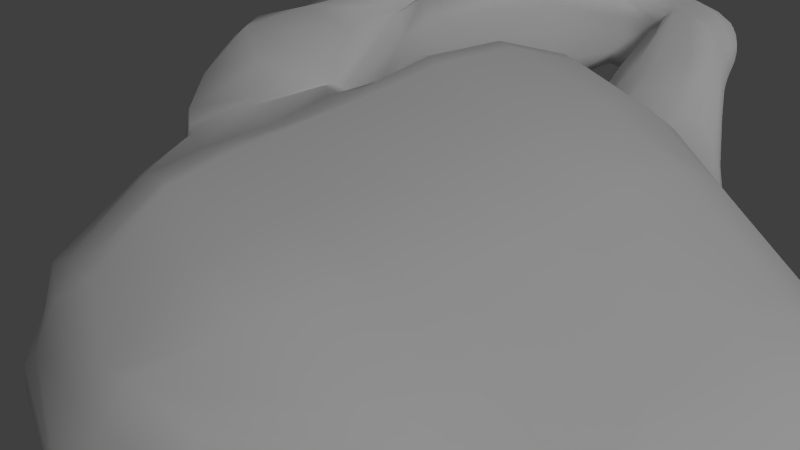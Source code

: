 # Source: room03a_colliders.blend  (saved by Blender 2.72.0; exported with 4.5.12 LTS)
import bpy
from mathutils import Matrix  # noqa: F401  (used for matrix-valued properties, if any)

bpy.ops.wm.read_factory_settings(use_empty=True)
scene = bpy.context.scene
scene.name = 'Scene'

# ---- collections
col_collection_6 = bpy.data.collections.new('Collection 6'); scene.collection.children.link(col_collection_6)
col_collection_16 = bpy.data.collections.new('Collection 16'); scene.collection.children.link(col_collection_16)
col_collection_20 = bpy.data.collections.new('Collection 20'); scene.collection.children.link(col_collection_20)

# ---- world
world_world = bpy.data.worlds.new('World'); scene.world = world_world
world_world.color = (0.05088, 0.05088, 0.05088)
world_world.use_sun_shadow = False
world_world.sun_shadow_jitter_overblur = 0.0
world_world.cycles.sampling_method = 'MANUAL'
world_world.cycles.sample_map_resolution = 256

# ---- cameras
cam_camera = bpy.data.cameras.new('Camera')
cam_camera.clip_end = 100.0
cam_camera.lens = 35.0
cam_camera.sensor_width = 32.0
cam_camera.sensor_height = 18.0
cam_camera.display_size = 2.0
cam_camera.dof.focus_distance = 0.0
cam_camera.dof.aperture_fstop = 128.0

# ---- lights
light_point = bpy.data.lights.new('Point', 'POINT')
light_point.transmission_factor = 0.0
light_point.energy = 50.0
light_point.shadow_buffer_clip_start = 0.5
light_point.shadow_soft_size = 0.1
light_point.shadow_maximum_resolution = 0.006
light_point.use_absolute_resolution = True
light_point.cycles.use_multiple_importance_sampling = False
light_sun = bpy.data.lights.new('Sun', 'SUN')
light_sun.transmission_factor = 0.0
light_sun.angle = 0.1993
light_sun.energy = 1.0
light_sun.shadow_buffer_clip_start = 0.5
light_sun.shadow_soft_size = 0.1
light_sun.shadow_cascade_max_distance = 1000.0
light_sun.cycles.use_multiple_importance_sampling = False

# ---- meshes
me_cube_001 = bpy.data.meshes.new('Cube.001')
me_cube_001.from_pydata([(-2.238, -2.555, -13.6), (-2.549, 2.796, -13.6), (1.767, 2.87, -13.6), (2.238, -2.555, -13.6), (-2.796, -2.585, 11.85), (-2.698, 2.585, 13.35), (2.796, 2.585, 12.99), (2.698, -2.585, 11.49), (-1.876, -2.201, -8.572), (-1.434, -1.769, -2.857), (-0.969, -1.314, 2.857), (-2.301, -2.251, 8.572), (-2.301, 2.251, 8.572), (-1.192, 1.166, 2.857), (-1.272, 1.474, -2.857), (-1.815, 2.005, -8.572), (2.301, 2.251, 8.572), (1.192, 1.166, 2.857), (0.7789, 1.903, -2.857), (1.322, 2.434, -8.572), (2.301, -2.251, 8.572), (0.969, -1.314, 2.857), (1.434, -1.769, -2.857), (1.876, -2.201, -8.572), (0.04926, 2.585, 13.17), (-5.553e-10, 2.854, -13.6), (-0.04926, -2.585, 11.67), (-5.553e-10, -2.692, -13.6), (-5.553e-10, 2.251, 8.572), (-5.553e-10, 1.166, 2.857), (-5.553e-10, 1.725, -2.857), (-5.553e-10, 2.418, -8.572), (-5.553e-10, -2.251, 8.572), (-5.553e-10, -1.166, 2.857), (-5.553e-10, -1.725, -2.857), (-5.553e-10, -2.257, -8.572), (-2.747, 2.669e-07, 12.6), (-2.981, 0.0, -13.6), (2.747, 2.669e-07, 12.24), (2.753, 0.0, -13.6), (-2.301, 0.0, 8.572), (-1.192, 0.0, 2.857), (-1.764, 0.0, -2.857), (-2.536, 0.0, -8.572), (2.301, 0.0, 8.572), (1.192, 0.0, 2.857), (1.764, 0.0, -2.857), (2.307, 0.0, -8.572)], [], [(43, 15, 1, 37), (31, 19, 2, 25), (47, 23, 3, 39), (35, 8, 0, 27), (36, 5, 12, 40), (40, 12, 13, 41), (41, 13, 14, 42), (42, 14, 15, 43), (24, 6, 16, 28), (28, 16, 17, 29), (29, 17, 18, 30), (30, 18, 19, 31), (38, 7, 20, 44), (44, 20, 21, 45), (45, 21, 22, 46), (46, 22, 23, 47), (26, 4, 11, 32), (32, 11, 10, 33), (33, 10, 9, 34), (34, 9, 8, 35), (15, 31, 25, 1), (23, 35, 27, 3), (5, 24, 28, 12), (12, 28, 29, 13), (13, 29, 30, 14), (14, 30, 31, 15), (7, 26, 32, 20), (20, 32, 33, 21), (21, 33, 34, 22), (22, 34, 35, 23), (8, 43, 37, 0), (19, 47, 39, 2), (4, 36, 40, 11), (11, 40, 41, 10), (10, 41, 42, 9), (9, 42, 43, 8), (6, 38, 44, 16), (16, 44, 45, 17), (17, 45, 46, 18), (18, 46, 47, 19)])
_uv = me_cube_001.uv_layers.new(name='UVMap')
_uv.uv.foreach_set('vector', [0.4998, 0.2041, 0.424, 0.2065, 0.3992, 0.0006133, 0.5001, 0.0001766, 0.2993, 0.2048, 0.2521, 0.2048, 0.2365, 0.0003177, 0.2996, 0.0004582, 0.09242, 0.2048, 0.01233, 0.2058, 0.0001766, 0.001223, 0.09328, 0.0001766, 0.6937, 0.205, 0.6266, 0.2051, 0.6136, 0.0005354, 0.6937, 0.0001766, 0.4921, 0.9746, 0.3992, 0.9993, 0.4151, 0.8232, 0.4954, 0.825, 0.4954, 0.825, 0.4151, 0.8232, 0.4582, 0.6162, 0.4998, 0.6165, 0.4998, 0.6165, 0.4582, 0.6162, 0.4433, 0.4117, 0.499, 0.4099, 0.499, 0.4099, 0.4433, 0.4117, 0.424, 0.2065, 0.4998, 0.2041, 0.3004, 0.9998, 0.202, 0.9998, 0.2181, 0.8235, 0.3004, 0.8235, 0.3004, 0.8235, 0.2181, 0.8235, 0.2578, 0.6156, 0.3004, 0.6155, 0.3004, 0.6155, 0.2578, 0.6156, 0.2718, 0.4096, 0.3003, 0.4102, 0.3003, 0.4102, 0.2718, 0.4096, 0.2521, 0.2048, 0.2993, 0.2048, 0.09271, 0.9739, 0.0001842, 0.9483, 0.01062, 0.8254, 0.09092, 0.8244, 0.09092, 0.8244, 0.01062, 0.8254, 0.04117, 0.6157, 0.08875, 0.6161, 0.08875, 0.6161, 0.04117, 0.6157, 0.02729, 0.4107, 0.0917, 0.4101, 0.0917, 0.4101, 0.02729, 0.4107, 0.01233, 0.2058, 0.09242, 0.2048, 0.6937, 0.9442, 0.5953, 0.9442, 0.6114, 0.8217, 0.6937, 0.8217, 0.6937, 0.8217, 0.6114, 0.8217, 0.6588, 0.6147, 0.6937, 0.6145, 0.6937, 0.6145, 0.6588, 0.6147, 0.6424, 0.4099, 0.6937, 0.41, 0.6937, 0.41, 0.6424, 0.4099, 0.6266, 0.2051, 0.6937, 0.205, 0.3657, 0.2062, 0.2993, 0.2048, 0.2996, 0.0004582, 0.3905, 0.0001766, 0.7608, 0.2051, 0.6937, 0.205, 0.6937, 0.0001766, 0.7738, 0.0005355, 0.3988, 0.9998, 0.3004, 0.9998, 0.3004, 0.8235, 0.3827, 0.8235, 0.3827, 0.8235, 0.3004, 0.8235, 0.3004, 0.6155, 0.343, 0.6156, 0.343, 0.6156, 0.3004, 0.6155, 0.3003, 0.4102, 0.3466, 0.411, 0.3466, 0.411, 0.3003, 0.4102, 0.2993, 0.2048, 0.3657, 0.2062, 0.7921, 0.9442, 0.6937, 0.9442, 0.6937, 0.8217, 0.776, 0.8217, 0.776, 0.8217, 0.6937, 0.8217, 0.6937, 0.6145, 0.7286, 0.6147, 0.7286, 0.6147, 0.6937, 0.6145, 0.6937, 0.41, 0.745, 0.4099, 0.745, 0.4099, 0.6937, 0.41, 0.6937, 0.205, 0.7608, 0.2051, 0.5816, 0.2066, 0.4998, 0.2041, 0.5001, 0.0001766, 0.595, 0.00243, 0.1861, 0.2081, 0.09242, 0.2048, 0.09328, 0.0001766, 0.2016, 0.003319, 0.585, 0.95, 0.4921, 0.9746, 0.4954, 0.825, 0.5758, 0.8268, 0.5758, 0.8268, 0.4954, 0.825, 0.4998, 0.6165, 0.5475, 0.6166, 0.5475, 0.6166, 0.4998, 0.6165, 0.499, 0.4099, 0.5636, 0.4113, 0.5636, 0.4113, 0.499, 0.4099, 0.4998, 0.2041, 0.5816, 0.2066, 0.1853, 0.9996, 0.09271, 0.9739, 0.09092, 0.8244, 0.1712, 0.8235, 0.1712, 0.8235, 0.09092, 0.8244, 0.08875, 0.6161, 0.1304, 0.6162, 0.1304, 0.6162, 0.08875, 0.6161, 0.0917, 0.4101, 0.1683, 0.4134, 0.1683, 0.4134, 0.0917, 0.4101, 0.09242, 0.2048, 0.1861, 0.2081])
me_cube_001.use_remesh_preserve_volume = False
me_cube_001.use_remesh_preserve_attributes = False
me_cube_001.use_mirror_vertex_groups = False
me_cube_001.update()
me_cube = bpy.data.meshes.new('Cube')
me_cube.from_pydata([(-14.54, -14.35, -12.96), (-15.88, 17.16, -13.76), (11.68, 15.54, -13.45), (9.847, -17.1, -12.72), (-13.86, -6.568, 12.69), (-14.24, 2.841, 12.96), (12.12, 5.602, 12.17), (10.34, -13.42, 10.18), (-10.24, 4.864, 13.87), (-4.152, 6.252, 13.37), (4.323, 6.987, 13.88), (8.507, 6.748, 13.54), (8.778, 16.88, -14.04), (3.243, 18.61, -14.55), (-4.282, 20.15, -14.43), (-10.12, 20.22, -13.99), (7.671, -13.61, 11.81), (3.981, -13.54, 11.97), (-4.579, -14.81, 11.55), (-9.449, -10.23, 13.05), (-8.956, -17.58, -13.42), (-3.868, -19.72, -13.37), (4.331, -19.79, -13.7), (8.013, -18.86, -13.39), (-14.54, -13.99, -9.469), (-13.96, -13.59, -3.152), (-13.82, -13.52, 2.932), (-13.62, -11.7, 8.164), (-15.06, 9.102, 8.135), (-15.14, 13.77, 2.287), (-15.27, 15.57, -3.13), (-14.98, 16.46, -9.341), (16.38, 8.746, 7.104), (20.1, 11.01, 2.554), (15.37, 11.3, -3.966), (14.08, 14.2, -10.34), (11.22, -15.99, 7.46), (11.9, -16.9, 2.896), (11.9, -16.95, -3.009), (11.24, -16.85, -8.651), (-9.594, 12.37, 8.72), (-10.09, 17.17, 2.325), (-10.18, 18.93, -3.178), (-10.38, 21.27, -9.292), (-3.335, 12.8, 10.26), (-6.226, 14.86, 0.2685), (-4.5, 18.34, -3.461), (-4.348, 20.7, -9.691), (2.461, 11.73, 9.315), (2.999, 15.89, 2.111), (2.909, 16.11, -3.324), (3.712, 18.32, -9.772), (8.846, 10.74, 8.767), (9.789, 12.17, 1.145), (8.958, 14.74, -5.433), (8.81, 16.43, -8.826), (8.88, -18.0, 8.262), (8.884, -19.85, 3.002), (8.917, -20.21, -3.06), (8.85, -19.86, -9.151), (4.361, -18.96, 8.856), (4.445, -20.88, 2.916), (4.372, -21.32, -3.059), (4.384, -21.03, -9.102), (-3.966, -18.85, 8.727), (-3.929, -20.72, 2.946), (-3.971, -21.18, -3.065), (-3.95, -20.89, -9.125), (-9.647, -16.18, 8.789), (-9.381, -17.85, 2.991), (-9.543, -18.07, -3.076), (-9.58, -18.05, -9.209), (-14.03, -5.68, 12.91), (-14.78, -3.527, 13.06), (-15.42, -2.206, 12.49), (-14.45, 1.66, 13.08), (-17.25, 11.68, -13.12), (-18.7, 3.737, -12.73), (-18.93, -3.985, -12.88), (-16.45, -9.88, -12.96), (12.21, 4.855, 12.18), (12.36, -0.582, 12.08), (11.53, -5.555, 11.5), (10.51, -12.27, 10.29), (13.03, -9.074, -11.55), (16.55, -1.835, -12.19), (17.98, 4.501, -13.04), (16.7, 11.36, -12.86), (-11.52, 12.48, -13.8), (-12.04, 4.261, -14.07), (-12.05, -4.352, -14.32), (-11.45, -12.09, -14.35), (-3.966, 13.08, -14.38), (-3.983, 4.27, -14.48), (-3.969, -4.316, -14.61), (-4.156, -15.31, -13.95), (4.027, 13.06, -14.6), (4.036, 4.279, -14.81), (4.032, -4.328, -15.06), (4.164, -13.13, -14.54), (11.38, 12.03, -14.35), (12.01, 4.214, -14.49), (11.61, -4.166, -14.06), (9.907, -12.11, -13.51), (8.568, 5.813, 13.62), (8.657, -0.5408, 14.07), (8.426, -6.003, 13.61), (7.838, -12.54, 11.94), (4.297, 5.935, 14.02), (4.171, -0.493, 14.74), (4.197, -6.046, 14.38), (4.166, -11.75, 12.48), (-4.229, 5.832, 13.44), (-4.109, -0.4771, 14.44), (-4.616, -6.009, 13.95), (-4.254, -10.08, 12.86), (-10.37, 4.158, 13.98), (-11.37, -1.205, 14.69), (-11.11, -4.864, 14.51), (-9.646, -9.123, 13.53), (-16.81, 4.188, 8.677), (-17.92, -1.213, 8.651), (-17.56, -4.111, 8.631), (-15.68, -7.668, 8.693), (-18.23, 7.142, 2.978), (-18.67, 1.19, 2.872), (-18.57, -4.561, 2.981), (-16.78, -9.389, 2.431), (-18.24, 9.506, -3.019), (-19.34, 3.286, -3.158), (-19.04, -4.358, -3.23), (-17.4, -9.87, -3.127), (-18.03, 11.02, -9.212), (-18.65, 3.952, -9.117), (-19.61, -4.293, -9.134), (-17.84, -10.16, -9.274), (12.91, -11.88, 7.133), (15.13, -5.215, 6.967), (16.99, 0.1084, 7.323), (16.87, 4.58, 7.576), (15.18, -10.77, 2.345), (18.1, -4.545, 2.091), (20.05, 11.27, -6.311), (20.37, 11.39, -2.254), (15.58, -10.47, -2.734), (18.9, -3.849, -2.747), (20.96, 11.12, 2.676), (20.56, 7.923, 4.909), (14.34, -10.17, -8.111), (17.64, -3.026, -8.314), (19.76, 4.513, -9.064), (18.14, 10.2, -11.27), (19.55, -1.072, 2.656), (19.79, 1.545, 4.542), (20.13, 4.658, 4.943), (21.04, -0.814, 1.34), (21.47, 0.5365, -1.561), (21.24, 2.365, -3.258), (21.15, 4.675, -6.087), (20.01, 8.137, -7.852), (22.9, 11.63, -4.12), (23.44, 11.98, -0.4268), (23.8, 11.99, 4.194), (23.68, 9.364, 5.187), (23.85, 3.272, 3.192), (23.57, 4.743, 4.391), (23.59, 6.616, 5.141), (24.12, 2.438, 1.776), (24.62, 3.159, -0.1313), (24.87, 4.424, -1.711), (24.58, 6.457, -3.206), (23.7, 9.759, -3.881), (25.56, 11.62, -2.571), (25.59, 12.14, 0.5601), (26.84, 12.64, 5.67), (27.22, 11.39, 5.956), (26.55, 6.192, 4.426), (26.43, 6.834, 5.357), (26.59, 8.651, 5.868), (27.04, 5.259, 2.814), (27.1, 5.509, 0.8669), (27.09, 6.287, -0.261), (27.13, 8.557, -1.547), (26.49, 10.85, -2.079), (27.85, 12.28, 0.8612), (28.57, 13.31, 1.97), (28.77, 13.33, 3.71), (28.97, 12.65, 6.731), (28.66, 8.22, 5.909), (28.98, 9.62, 6.81), (28.99, 11.13, 6.898), (28.66, 6.981, 4.512), (28.71, 6.783, 3.005), (28.48, 7.391, 1.505), (28.59, 9.595, -0.2298), (27.99, 11.57, -0.03889), (-13.84, -12.75, 5.784), (-15.09, 11.39, 5.232), (17.65, 10.08, 4.599), (11.58, -16.78, 5.1), (-10.02, 14.82, 5.549), (-5.18, 13.3, 4.87), (1.155, 15.21, 4.697), (9.488, 11.72, 6.047), (9.073, -19.07, 5.657), (4.411, -20.12, 5.812), (-3.965, -19.96, 5.871), (-9.648, -17.12, 5.981), (20.43, -0.858, 1.961), (-16.15, -8.786, 5.646), (-18.33, -4.519, 6.03), (-18.4, 0.01008, 5.99), (-17.8, 5.876, 5.861), (16.6, -4.911, 4.536), (14.14, -11.48, 4.741), (20.8, 9.845, 4.001), (24.02, 2.768, 2.582), (23.69, 10.77, 4.625), (27.01, 5.671, 3.693), (26.97, 12.25, 5.871), (28.8, 13.5, 5.294), (-13.76, -8.905, 10.84), (-14.81, 5.906, 10.69), (14.42, 7.26, 10.01), (10.9, -14.71, 8.849), (-10.16, 8.644, 11.47), (-3.486, 9.917, 10.86), (4.2, 9.681, 11.4), (9.627, 9.007, 11.5), (8.579, -15.69, 10.36), (3.913, -16.29, 11.21), (-4.059, -16.37, 10.99), (-9.685, -13.45, 11.61), (-14.98, -6.924, 11.29), (-16.23, -3.78, 11.37), (-16.56, -1.754, 11.1), (-15.78, 3.183, 11.36), (14.57, 4.729, 10.12), (14.79, -0.3401, 9.893), (13.44, -5.395, 9.495), (11.75, -12.25, 8.919), (-7.182, 5.706, 13.74), (-7.171, 20.52, -14.23), (-7.137, -11.64, 12.73), (-6.603, -19.11, -13.3), (-6.163, 13.38, 9.415), (-8.713, 16.27, 1.584), (-7.32, 18.9, -3.519), (-7.25, 21.22, -9.358), (-6.858, -17.84, 9.055), (-6.718, -19.69, 3.015), (-6.899, -20.0, -3.07), (-6.831, -19.88, -9.192), (-7.864, -12.46, -13.94), (-8.054, -4.323, -14.42), (-8.024, 4.243, -14.28), (-7.768, 12.86, -14.11), (-7.166, -10.68, 13.07), (-7.645, -5.539, 14.78), (-7.757, -0.9091, 14.91), (-7.294, 5.009, 13.86), (-6.032, 13.5, 6.047), (-6.897, -18.94, 6.083), (-7.067, 9.364, 11.29), (-7.014, -15.03, 11.6), (0.1285, 6.723, 13.51), (-0.5695, 19.21, -14.5), (-0.03497, -13.12, 11.86), (0.1867, -19.77, -13.54), (0.927, 11.99, 10.61), (-1.102, 15.56, 2.155), (-1.021, 17.16, -3.363), (-0.8459, 19.4, -9.791), (0.09161, -18.93, 8.74), (0.1526, -20.86, 2.935), (0.1573, -21.33, -3.063), (0.1605, -21.02, -9.115), (0.1449, -13.12, -14.04), (0.1993, -4.255, -14.88), (0.006638, 4.281, -14.76), (0.02916, 13.07, -14.57), (-0.0966, -12.14, 12.12), (0.9615, -6.054, 13.66), (0.008793, -0.4501, 14.44), (0.09663, 5.874, 13.63), (-2.318, 15.21, 4.656), (0.1192, -20.07, 5.841), (0.04421, 10.02, 11.32), (-0.1366, -16.19, 10.97), (-13.64, -12.43, 7.041), (-15.12, 10.19, 6.686), (11.3, -16.52, 6.346), (-9.797, 13.55, 7.206), (9.036, -18.49, 6.974), (4.382, -19.55, 7.333), (-3.965, -19.37, 7.38), (-9.637, -16.64, 7.545), (20.04, -0.9767, 2.246), (-15.91, -8.319, 7.058), (-18.18, -4.349, 7.229), (-18.21, -0.6206, 7.534), (-17.22, 4.931, 7.275), (15.86, -5.028, 5.798), (13.53, -11.71, 5.96), (23.97, 2.995, 2.92), (27.1, 5.922, 4.016), (28.66, 7.605, 5.337), (-6.411, 13.53, 8.01), (-6.908, -18.43, 7.612), (0.1078, -19.47, 7.353), (16.9, 9.387, 6.051), (2.752, 11.65, 6.251), (9.342, 11.59, 7.232), (20.74, 8.782, 4.545), (23.68, 10.05, 4.924), (26.98, 12.0, 5.832), (28.11, 12.65, 6.472), (-5.114, 14.0, 5.234), (-0.7956, 19.8, 5.846), (29.04, 21.25, 3.913), (33.83, 13.55, 3.542), (-6.083, 13.9, 9.591), (-0.9689, 20.37, 9.736), (28.58, 21.35, 6.168), (32.73, 14.0, 5.831), (1.883, 22.12, 9.858), (4.839, 23.09, 8.944), (10.84, 25.0, 8.825), (16.43, 24.85, 8.77), (20.03, 24.67, 8.534), (26.35, 23.14, 6.285), (26.65, 22.36, 3.874), (20.93, 23.63, 4.435), (16.87, 24.35, 5.438), (10.49, 24.34, 4.431), (6.182, 23.63, 5.458), (2.436, 22.24, 6.0), (27.2, 16.02, 6.802), (21.75, 17.92, 8.448), (12.31, 19.21, 9.827), (9.046, 17.63, 9.929), (1.729, 12.35, 10.3), (-2.178, 13.12, 10.48), (-2.041, 15.66, 4.621), (2.219, 15.09, 5.016), (9.386, 18.13, 3.38), (12.83, 18.77, 3.005), (21.72, 16.26, 1.184), (26.87, 15.7, 1.608), (-1.137, 20.39, 7.832), (29.32, 21.87, 5.045), (33.85, 14.17, 4.315), (2.044, 22.64, 7.948), (5.855, 23.69, 7.806), (10.73, 25.41, 6.833), (16.65, 25.25, 6.586), (20.12, 25.12, 5.971), (26.53, 23.36, 4.855), (27.04, 15.36, 4.068), (21.79, 16.7, 5.087), (12.58, 18.46, 6.253), (9.417, 17.14, 6.527), (33.84, 12.71, 3.303), (-5.496, 15.42, 9.551), (-3.575, 17.86, 9.744), (-3.304, 17.39, 5.324), (-5.129, 15.37, 5.56), (31.44, 19.3, 5.858), (32.44, 15.62, 5.887), (32.74, 15.43, 3.499), (31.47, 19.01, 3.74), (0.131, 19.9, 5.107), (-1.094, 16.76, 4.616), (4.902, 21.24, 4.664), (4.822, 16.72, 4.916), (10.78, 21.17, 3.124), (9.716, 18.21, 3.302), (16.64, 21.07, 2.961), (14.6, 19.79, 2.829), (22.84, 20.91, 1.871), (22.07, 17.04, 1.11), (26.65, 20.02, 2.089), (26.77, 15.88, 1.563), (26.93, 20.57, 7.031), (27.04, 16.33, 7.293), (21.9, 21.27, 8.351), (21.79, 17.91, 8.431), (16.56, 21.34, 9.728), (14.55, 19.86, 9.902), (10.82, 21.32, 9.807), (9.578, 18.01, 9.962), (4.656, 20.89, 10.31), (4.82, 15.89, 10.96), (0.1462, 20.06, 10.62), (-1.021, 15.93, 10.54), (-3.691, 17.77, 6.154), (-5.464, 15.41, 6.066), (32.95, 15.62, 5.163), (31.79, 19.65, 5.422), (32.73, 12.81, 5.936), (29.03, 12.63, 0.7566), (27.84, 22.18, 6.045), (33.84, 11.6, 3.405), (32.72, 11.49, 5.85), (29.17, 11.27, 0.4224), (33.84, 10.81, 4.32), (32.82, 10.14, 3.315), (32.72, 10.52, 5.605), (29.7, 9.63, 0.2716), (33.43, 10.34, 4.599), (32.69, 9.646, 3.484), (32.72, 10.2, 5.392), (29.61, 8.225, 0.7644), (32.83, 9.66, 4.451), (32.24, 9.173, 3.531), (31.78, 9.086, 5.068), (29.37, 7.742, 1.214), (32.13, 8.987, 4.239), (-0.9918, 20.18, 6.501), (29.16, 21.55, 4.23), (33.84, 13.73, 3.646), (2.205, 22.42, 6.438), (6.018, 23.77, 6.715), (10.66, 25.1, 5.601), (16.71, 24.76, 5.764), (20.55, 24.54, 5.138), (26.53, 22.82, 4.167), (33.84, 12.62, 3.293), (-5.446, 15.42, 5.996), (-3.618, 17.61, 5.899), (31.8, 19.53, 4.28), (33.2, 15.37, 4.338), (33.84, 11.11, 3.664), (33.48, 10.36, 4.05), (32.73, 9.462, 3.956), (32.24, 9.084, 3.875), (-6.444, 14.05, 8.275), (33.85, 12.62, 5.257), (-1.176, 20.48, 9.131), (29.06, 21.75, 5.595), (33.85, 13.71, 4.978), (1.89, 22.57, 9.009), (5.795, 23.43, 8.44), (10.77, 25.39, 7.901), (16.6, 25.27, 7.87), (20.12, 25.35, 7.358), (26.43, 23.47, 5.71), (-5.83, 15.52, 8.284), (-3.905, 18.07, 8.256), (31.6, 19.3, 5.785), (32.73, 15.59, 5.573), (33.85, 11.3, 4.939), (33.07, 10.49, 5.188), (32.72, 9.909, 5.07), (32.01, 8.998, 4.633), (27.89, 22.18, 6.069), (29.59, 13.48, 1.378), (31.69, 14.18, 2.432), (27.51, 20.86, 3.142), (27.44, 20.58, 2.962), (31.61, 14.2, 6.532), (30.42, 14.3, 6.414), (28.23, 22.22, 4.437), (28.03, 22.03, 4.318), (31.62, 12.8, 6.59), (29.9, 12.74, 6.569), (29.54, 12.62, 0.9695), (31.73, 12.79, 2.273), (29.83, 15.69, 2.078), (30.92, 15.42, 2.434), (28.85, 18.98, 2.542), (29.65, 19.02, 2.858), (31.68, 15.79, 6.379), (30.01, 15.63, 6.564), (30.67, 19.77, 5.996), (29.36, 19.68, 6.27), (31.56, 11.29, 6.514), (29.84, 11.35, 6.639), (29.73, 11.24, 0.619), (31.71, 11.18, 2.327), (31.35, 10.3, 6.222), (29.78, 9.988, 6.529), (30.16, 9.995, 0.5579), (31.58, 9.788, 2.554), (31.04, 9.237, 5.568), (29.48, 9.18, 6.234), (30.12, 8.77, 0.9225), (31.16, 8.807, 2.872), (30.65, 8.51, 5.207), (29.47, 8.362, 5.494), (30.03, 8.092, 1.578), (30.68, 8.288, 3.093), (28.04, 21.86, 3.982), (27.88, 21.65, 3.932), (28.29, 22.5, 5.258), (28.21, 22.38, 5.286), (26.75, 15.53, 2.72), (21.55, 16.29, 3.135), (12.58, 18.49, 4.449), (9.325, 17.54, 4.92), (2.755, 12.19, 6.458), (26.97, 15.53, 5.503), (21.93, 17.37, 7.023), (12.42, 18.8, 8.088), (9.317, 17.2, 8.23), (2.34, 12.18, 9.81), (29.77, 7.52, 4.006), (29.66, 7.509, 2.619), (29.67, 7.893, 4.937), (30.91, 8.124, 4.268), (30.76, 8.129, 3.589), (30.69, 8.365, 4.998)], [], [(132, 76, 1, 31), (55, 12, 2, 35), (148, 84, 3, 39), (71, 20, 0, 24), (100, 87, 2, 12), (116, 75, 5, 8), (31, 1, 15, 43), (248, 242, 14, 47), (272, 266, 13, 51), (51, 13, 12, 55), (39, 3, 23, 59), (59, 23, 22, 63), (276, 268, 21, 67), (252, 244, 20, 71), (76, 88, 15, 1), (256, 92, 14, 242), (280, 96, 13, 266), (96, 100, 12, 13), (80, 104, 11, 6), (104, 108, 10, 11), (284, 112, 9, 265), (260, 116, 8, 241), (236, 120, 28, 222), (212, 124, 29, 197), (124, 128, 30, 29), (128, 132, 31, 30), (228, 52, 32, 223), (203, 53, 33, 198), (53, 54, 34, 33), (54, 55, 35, 34), (240, 136, 36, 224), (214, 140, 37, 199), (140, 144, 38, 37), (144, 148, 39, 38), (232, 68, 27, 221), (207, 69, 26, 196), (69, 70, 25, 26), (70, 71, 24, 25), (222, 28, 40, 225), (197, 29, 41, 200), (29, 30, 42, 41), (30, 31, 43, 42), (263, 245, 44, 226), (261, 246, 45, 201), (246, 247, 46, 45), (247, 248, 47, 46), (287, 269, 48, 227), (285, 270, 49, 202), (270, 271, 50, 49), (271, 272, 51, 50), (227, 48, 52, 228), (202, 49, 53, 203), (49, 50, 54, 53), (50, 51, 55, 54), (224, 36, 56, 229), (199, 37, 57, 204), (37, 38, 58, 57), (38, 39, 59, 58), (229, 56, 60, 230), (204, 57, 61, 205), (57, 58, 62, 61), (58, 59, 63, 62), (288, 273, 64, 231), (286, 274, 65, 206), (274, 275, 66, 65), (275, 276, 67, 66), (264, 249, 68, 232), (262, 250, 69, 207), (250, 251, 70, 69), (251, 252, 71, 70), (24, 0, 79, 135), (135, 79, 78, 134), (134, 78, 77, 133), (133, 77, 76, 132), (35, 2, 87, 151), (151, 87, 86, 150), (150, 86, 85, 149), (149, 85, 84, 148), (23, 3, 84, 103), (103, 84, 85, 102), (102, 85, 86, 101), (101, 86, 87, 100), (19, 4, 72, 119), (119, 72, 73, 118), (118, 73, 74, 117), (117, 74, 75, 116), (0, 20, 91, 79), (79, 91, 90, 78), (78, 90, 89, 77), (77, 89, 88, 76), (244, 21, 95, 253), (253, 95, 94, 254), (254, 94, 93, 255), (255, 93, 92, 256), (268, 22, 99, 277), (277, 99, 98, 278), (278, 98, 97, 279), (279, 97, 96, 280), (22, 23, 103, 99), (99, 103, 102, 98), (98, 102, 101, 97), (97, 101, 100, 96), (7, 16, 107, 83), (83, 107, 106, 82), (82, 106, 105, 81), (81, 105, 104, 80), (16, 17, 111, 107), (107, 111, 110, 106), (106, 110, 109, 105), (105, 109, 108, 104), (267, 18, 115, 281), (281, 115, 114, 282), (282, 114, 113, 283), (283, 113, 112, 284), (243, 19, 119, 257), (257, 119, 118, 258), (258, 118, 117, 259), (259, 117, 116, 260), (221, 27, 123, 233), (233, 123, 122, 234), (234, 122, 121, 235), (235, 121, 120, 236), (196, 26, 127, 209), (209, 127, 126, 210), (210, 126, 125, 211), (211, 125, 124, 212), (26, 25, 131, 127), (127, 131, 130, 126), (126, 130, 129, 125), (125, 129, 128, 124), (25, 24, 135, 131), (131, 135, 134, 130), (130, 134, 133, 129), (129, 133, 132, 128), (223, 32, 139, 237), (237, 139, 138, 238), (238, 138, 137, 239), (239, 137, 136, 240), (32, 147, 154, 139), (151, 159, 142, 35), (138, 153, 152, 137), (213, 141, 140, 214), (139, 154, 153, 138), (149, 157, 158, 150), (150, 158, 159, 151), (141, 145, 144, 140), (213, 208, 155, 141), (141, 155, 156, 145), (145, 156, 157, 149), (145, 149, 148, 144), (35, 142, 143, 34), (34, 143, 146, 33), (310, 313, 147, 32), (313, 314, 163, 147), (143, 161, 162, 146), (142, 160, 161, 143), (147, 163, 166, 154), (159, 171, 160, 142), (153, 165, 164, 152), (154, 166, 165, 153), (157, 169, 170, 158), (158, 170, 171, 159), (208, 216, 167, 155), (155, 167, 168, 156), (156, 168, 169, 157), (314, 315, 175, 163), (161, 173, 174, 162), (160, 172, 173, 161), (163, 175, 178, 166), (171, 183, 172, 160), (165, 177, 176, 164), (166, 178, 177, 165), (169, 181, 182, 170), (170, 182, 183, 171), (216, 218, 179, 167), (167, 179, 180, 168), (168, 180, 181, 169), (315, 316, 187, 175), (173, 185, 186, 174), (172, 184, 185, 173), (175, 187, 190, 178), (183, 195, 184, 172), (177, 189, 188, 176), (178, 190, 189, 177), (181, 193, 194, 182), (182, 194, 195, 183), (191, 508, 506, 192), (179, 191, 192, 180), (180, 192, 193, 181), (301, 212, 197, 290), (312, 203, 198, 310), (303, 214, 199, 291), (296, 207, 196, 289), (290, 197, 200, 292), (68, 296, 289, 27), (136, 303, 291, 36), (311, 202, 203, 312), (291, 199, 204, 293), (293, 204, 205, 294), (309, 286, 206, 295), (308, 262, 207, 296), (289, 196, 209, 298), (298, 209, 210, 299), (299, 210, 211, 300), (300, 211, 212, 301), (302, 213, 214, 303), (302, 297, 208, 213), (33, 146, 215, 198), (146, 162, 217, 215), (297, 304, 216, 208), (162, 174, 219, 217), (304, 305, 218, 216), (174, 186, 220, 219), (485, 489, 306, 188), (75, 236, 222, 5), (11, 228, 223, 6), (83, 240, 224, 7), (19, 232, 221, 4), (5, 222, 225, 8), (241, 263, 226, 9), (265, 287, 227, 10), (10, 227, 228, 11), (7, 224, 229, 16), (16, 229, 230, 17), (267, 288, 231, 18), (243, 264, 232, 19), (4, 221, 233, 72), (72, 233, 234, 73), (73, 234, 235, 74), (74, 235, 236, 75), (6, 223, 237, 80), (80, 237, 238, 81), (81, 238, 239, 82), (82, 239, 240, 83), (43, 15, 242, 248), (67, 21, 244, 252), (88, 256, 242, 15), (112, 260, 241, 9), (225, 40, 245, 263), (200, 41, 246, 261), (41, 42, 247, 246), (42, 43, 248, 247), (231, 64, 249, 264), (206, 65, 250, 262), (65, 66, 251, 250), (66, 67, 252, 251), (20, 244, 253, 91), (91, 253, 254, 90), (90, 254, 255, 89), (89, 255, 256, 88), (18, 243, 257, 115), (115, 257, 258, 114), (114, 258, 259, 113), (113, 259, 260, 112), (292, 200, 261, 307), (295, 206, 262, 308), (8, 225, 263, 241), (18, 231, 264, 243), (47, 14, 266, 272), (63, 22, 268, 276), (92, 280, 266, 14), (108, 284, 265, 10), (226, 44, 269, 287), (201, 45, 270, 285), (45, 46, 271, 270), (46, 47, 272, 271), (230, 60, 273, 288), (205, 61, 274, 286), (61, 62, 275, 274), (62, 63, 276, 275), (21, 268, 277, 95), (95, 277, 278, 94), (94, 278, 279, 93), (93, 279, 280, 92), (17, 267, 281, 111), (111, 281, 282, 110), (110, 282, 283, 109), (109, 283, 284, 108), (120, 301, 290, 28), (294, 205, 286, 309), (9, 226, 287, 265), (17, 230, 288, 267), (28, 290, 292, 40), (36, 291, 293, 56), (56, 293, 294, 60), (273, 309, 295, 64), (249, 308, 296, 68), (27, 289, 298, 123), (123, 298, 299, 122), (122, 299, 300, 121), (121, 300, 301, 120), (137, 302, 303, 136), (137, 152, 297, 302), (152, 164, 304, 297), (164, 176, 305, 304), (176, 188, 306, 305), (40, 292, 307, 245), (64, 295, 308, 249), (60, 294, 309, 273), (198, 215, 313, 310), (215, 217, 314, 313), (217, 219, 315, 314), (219, 220, 316, 315), (52, 312, 310, 32), (48, 311, 312, 52), (429, 365, 318, 418), (492, 458, 319, 419), (431, 369, 320, 420), (493, 459, 458, 492), (471, 370, 319, 458), (393, 364, 322, 325), (418, 318, 336, 421), (421, 336, 335, 422), (422, 335, 334, 423), (423, 334, 333, 424), (424, 333, 332, 425), (425, 332, 331, 426), (440, 437, 399, 324), (496, 348, 347, 497), (497, 347, 346, 498), (498, 346, 345, 499), (499, 345, 344, 500), (457, 467, 362, 320), (365, 371, 336, 318), (371, 373, 335, 336), (373, 375, 334, 335), (375, 377, 333, 334), (377, 379, 332, 333), (379, 381, 331, 332), (475, 383, 330, 401), (383, 385, 329, 330), (385, 387, 328, 329), (387, 389, 327, 328), (389, 391, 326, 327), (391, 393, 325, 326), (448, 395, 349, 438), (494, 462, 350, 439), (450, 397, 351, 440), (438, 349, 352, 441), (441, 352, 353, 442), (442, 353, 354, 443), (443, 354, 355, 444), (444, 355, 356, 445), (445, 356, 357, 446), (337, 187, 220, 501), (501, 358, 359, 502), (502, 359, 360, 503), (503, 360, 361, 504), (48, 269, 341, 505), (195, 194, 404, 400), (307, 261, 317, 436), (428, 366, 365, 429), (419, 319, 370, 430), (430, 370, 369, 431), (457, 320, 369, 469), (469, 369, 370, 471), (342, 321, 363, 394), (394, 363, 364, 393), (317, 343, 372, 366), (366, 372, 371, 365), (343, 344, 374, 372), (372, 374, 373, 371), (344, 345, 376, 374), (374, 376, 375, 373), (345, 346, 378, 376), (376, 378, 377, 375), (346, 347, 380, 378), (378, 380, 379, 377), (347, 348, 382, 380), (380, 382, 381, 379), (461, 337, 384, 473), (473, 384, 383, 475), (337, 338, 386, 384), (384, 386, 385, 383), (338, 339, 388, 386), (386, 388, 387, 385), (339, 340, 390, 388), (388, 390, 389, 387), (340, 341, 392, 390), (390, 392, 391, 389), (341, 342, 394, 392), (392, 394, 393, 391), (396, 447, 436, 317, 366, 428), (447, 396, 395, 448), (439, 350, 398, 449), (449, 398, 397, 450), (467, 479, 402, 362), (437, 451, 403, 399), (479, 483, 406, 402), (432, 433, 409, 405), (477, 481, 189, 190), (451, 452, 407, 403), (483, 487, 410, 406), (433, 434, 413, 409), (481, 485, 188, 189), (452, 453, 411, 407), (487, 491, 414, 410), (434, 435, 417, 413), (358, 186, 185, 496), (453, 454, 415, 411), (395, 429, 418, 349), (462, 492, 419, 350), (397, 431, 420, 351), (320, 362, 427, 420), (349, 418, 421, 352), (352, 421, 422, 353), (353, 422, 423, 354), (354, 423, 424, 355), (355, 424, 425, 356), (356, 425, 426, 357), (261, 201, 317), (396, 428, 429, 395), (350, 419, 430, 398), (398, 430, 431, 397), (362, 402, 432, 427), (402, 406, 433, 432), (406, 410, 434, 433), (410, 414, 435, 434), (426, 331, 459, 493), (364, 448, 438, 322), (455, 494, 439, 323), (368, 450, 440, 324), (322, 438, 441, 325), (325, 441, 442, 326), (326, 442, 443, 327), (327, 443, 444, 328), (328, 444, 445, 329), (329, 445, 446, 330), (321, 436, 447, 363), (363, 447, 448, 364), (323, 439, 449, 367), (367, 449, 450, 368), (381, 470, 459, 331), (405, 409, 452, 451), (409, 413, 453, 452), (413, 417, 454, 453), (470, 471, 458, 459), (348, 400, 466, 456), (456, 466, 467, 457), (367, 474, 455, 323), (474, 475, 401, 455), (446, 357, 463, 495), (495, 463, 462, 494), (324, 399, 464, 460), (460, 464, 465, 461), (348, 456, 468, 382), (456, 457, 469, 468), (382, 468, 470, 381), (468, 469, 471, 470), (324, 460, 472, 368), (460, 461, 473, 472), (368, 472, 474, 367), (472, 473, 475, 474), (400, 404, 478, 466), (466, 478, 479, 467), (399, 403, 476, 464), (464, 476, 477, 465), (404, 408, 482, 478), (478, 482, 483, 479), (403, 407, 480, 476), (476, 480, 481, 477), (408, 412, 486, 482), (482, 486, 487, 483), (407, 411, 484, 480), (480, 484, 485, 481), (412, 416, 490, 486), (486, 490, 491, 487), (411, 415, 488, 484), (484, 488, 489, 485), (357, 426, 493, 463), (463, 493, 492, 462), (330, 446, 495, 401), (401, 495, 494, 455), (358, 496, 497, 359), (359, 497, 498, 360), (360, 498, 499, 361), (311, 48, 505, 500), (501, 220, 186, 358), (337, 501, 502, 338), (338, 502, 503, 339), (339, 503, 504, 340), (340, 504, 505, 341), (193, 507, 490, 416), (195, 400, 185, 184), (506, 509, 510, 507), (508, 511, 509, 506), (417, 509, 511, 454), (435, 510, 509, 417), (454, 511, 488, 415), (489, 488, 511, 508), (192, 506, 507, 193), (435, 414, 491, 510), (491, 490, 507, 510), (496, 185, 400, 348), (461, 465, 187, 337), (305, 306, 191, 179, 218), (316, 220, 187), (306, 489, 508, 191), (465, 477, 190, 187), (194, 412, 408, 404), (194, 193, 416, 412), (245, 321, 342, 44), (44, 342, 341, 269), (505, 504, 361, 499, 500), (245, 307, 436, 321), (285, 343, 317, 201), (202, 344, 343, 285), (202, 311, 500, 344)])
me_cube.polygons.foreach_set('use_smooth', [True] * 508)
_uv = me_cube.uv_layers.new(name='UVMap')
_uv.uv.foreach_set('vector', [0.3937, 0.1983, 0.434, 0.1724, 0.4762, 0.2243, 0.4377, 0.2426, 0.4945, 0.3659, 0.5118, 0.3572, 0.5123, 0.3726, 0.5006, 0.3828, 0.5071, 0.4324, 0.5123, 0.4297, 0.5185, 0.4415, 0.512, 0.4427, 0.7282, 0.2451, 0.7059, 0.2534, 0.6948, 0.2152, 0.7169, 0.2075, 0.5357, 0.3723, 0.5378, 0.4066, 0.5123, 0.3726, 0.5118, 0.3572, 0.9602, 0.1978, 0.9373, 0.1733, 0.9457, 0.1727, 0.9652, 0.1974, 0.4377, 0.2426, 0.4762, 0.2243, 0.4803, 0.2699, 0.4583, 0.2801, 0.4654, 0.2945, 0.486, 0.2852, 0.492, 0.2986, 0.4722, 0.3077, 0.4794, 0.3247, 0.4996, 0.3154, 0.505, 0.3325, 0.4875, 0.3446, 0.4875, 0.3446, 0.505, 0.3325, 0.5118, 0.3572, 0.4945, 0.3659, 0.7338, 0.3673, 0.7097, 0.3515, 0.7143, 0.3376, 0.7357, 0.3439, 0.7357, 0.3439, 0.7143, 0.3376, 0.7146, 0.3197, 0.7375, 0.3197, 0.7364, 0.2985, 0.7138, 0.2998, 0.7136, 0.2801, 0.7348, 0.278, 0.7321, 0.2627, 0.7114, 0.2666, 0.7059, 0.2534, 0.7282, 0.2451, 0.5151, 0.203, 0.519, 0.2438, 0.4803, 0.2699, 0.4762, 0.2243, 0.5232, 0.2681, 0.5265, 0.2906, 0.492, 0.2986, 0.486, 0.2852, 0.5297, 0.3123, 0.5312, 0.3335, 0.505, 0.3325, 0.4996, 0.3154, 0.5312, 0.3335, 0.5357, 0.3723, 0.5118, 0.3572, 0.505, 0.3325, 0.9909, 0.3495, 0.9936, 0.3222, 0.9999, 0.321, 0.9959, 0.3482, 0.9936, 0.3222, 0.9906, 0.2933, 0.9977, 0.2925, 0.9999, 0.321, 0.9863, 0.265, 0.9809, 0.2361, 0.9839, 0.2361, 0.9921, 0.2643, 0.9708, 0.2169, 0.9602, 0.1978, 0.9652, 0.1974, 0.9757, 0.2166, 0.2795, 0.3928, 0.2831, 0.3569, 0.3339, 0.352, 0.3108, 0.381, 0.2945, 0.323, 0.3082, 0.2943, 0.3729, 0.3078, 0.3532, 0.3275, 0.3082, 0.2943, 0.3463, 0.2446, 0.3999, 0.2745, 0.3729, 0.3078, 0.3463, 0.2446, 0.3937, 0.1983, 0.4377, 0.2426, 0.3999, 0.2745, 0.4515, 0.415, 0.4527, 0.4054, 0.4702, 0.4114, 0.4638, 0.4164, 0.4605, 0.3951, 0.4706, 0.3864, 0.4801, 0.4075, 0.4749, 0.4069, 0.4706, 0.3864, 0.4847, 0.3724, 0.4864, 0.3915, 0.4801, 0.4075, 0.4847, 0.3724, 0.4945, 0.3659, 0.5006, 0.3828, 0.4864, 0.3915, 0.4816, 0.4479, 0.4845, 0.4452, 0.4875, 0.4528, 0.4839, 0.4522, 0.4884, 0.442, 0.4918, 0.4388, 0.4958, 0.4496, 0.4922, 0.4515, 0.4918, 0.4388, 0.4991, 0.4351, 0.504, 0.4456, 0.4958, 0.4496, 0.4991, 0.4351, 0.5071, 0.4324, 0.512, 0.4427, 0.504, 0.4456, 0.8514, 0.2323, 0.8306, 0.2371, 0.8368, 0.2014, 0.8631, 0.196, 0.8141, 0.2376, 0.7969, 0.2398, 0.8002, 0.2016, 0.8201, 0.2013, 0.7969, 0.2398, 0.7626, 0.2404, 0.7591, 0.2013, 0.8002, 0.2016, 0.7626, 0.2404, 0.7282, 0.2451, 0.7169, 0.2075, 0.7591, 0.2013, 0.3108, 0.381, 0.3339, 0.352, 0.3856, 0.3672, 0.3601, 0.3914, 0.3532, 0.3275, 0.3729, 0.3078, 0.407, 0.3251, 0.3964, 0.3448, 0.3729, 0.3078, 0.3999, 0.2745, 0.4303, 0.3018, 0.407, 0.3251, 0.3999, 0.2745, 0.4377, 0.2426, 0.4583, 0.2801, 0.4303, 0.3018, 0.3847, 0.3973, 0.4084, 0.3788, 0.4144, 0.3928, 0.4059, 0.4028, 0.415, 0.3621, 0.4154, 0.3312, 0.4302, 0.3407, 0.4203, 0.3579, 0.4154, 0.3312, 0.441, 0.3145, 0.4488, 0.3268, 0.4302, 0.3407, 0.441, 0.3145, 0.4654, 0.2945, 0.4722, 0.3077, 0.4488, 0.3268, 0.423, 0.4063, 0.429, 0.3991, 0.4378, 0.3963, 0.4375, 0.4106, 0.4335, 0.3688, 0.4418, 0.3649, 0.4519, 0.3728, 0.4417, 0.3786, 0.4418, 0.3649, 0.4553, 0.3431, 0.4648, 0.3584, 0.4519, 0.3728, 0.4553, 0.3431, 0.4794, 0.3247, 0.4875, 0.3446, 0.4648, 0.3584, 0.4375, 0.4106, 0.4378, 0.3963, 0.4527, 0.4054, 0.4515, 0.415, 0.4417, 0.3786, 0.4519, 0.3728, 0.4706, 0.3864, 0.4605, 0.3951, 0.4519, 0.3728, 0.4648, 0.3584, 0.4847, 0.3724, 0.4706, 0.3864, 0.4648, 0.3584, 0.4875, 0.3446, 0.4945, 0.3659, 0.4847, 0.3724, 0.8524, 0.3543, 0.8394, 0.3561, 0.8352, 0.3372, 0.8529, 0.3353, 0.8238, 0.3607, 0.8103, 0.3661, 0.8043, 0.3411, 0.8198, 0.3404, 0.8103, 0.3661, 0.7715, 0.3719, 0.7699, 0.3445, 0.8043, 0.3411, 0.7715, 0.3719, 0.7338, 0.3673, 0.7357, 0.3439, 0.7699, 0.3445, 0.8529, 0.3353, 0.8352, 0.3372, 0.8328, 0.3126, 0.8513, 0.3085, 0.8198, 0.3404, 0.8043, 0.3411, 0.8001, 0.3165, 0.8158, 0.3148, 0.8043, 0.3411, 0.7699, 0.3445, 0.7686, 0.3185, 0.8001, 0.3165, 0.7699, 0.3445, 0.7357, 0.3439, 0.7375, 0.3197, 0.7686, 0.3185, 0.8487, 0.2867, 0.83, 0.2904, 0.8274, 0.2696, 0.8443, 0.266, 0.8138, 0.2924, 0.7982, 0.2941, 0.7965, 0.2731, 0.8119, 0.2714, 0.7982, 0.2941, 0.7671, 0.2966, 0.7655, 0.2753, 0.7965, 0.2731, 0.7671, 0.2966, 0.7364, 0.2985, 0.7348, 0.278, 0.7655, 0.2753, 0.8483, 0.2489, 0.8294, 0.2541, 0.8306, 0.2371, 0.8514, 0.2323, 0.813, 0.2554, 0.7966, 0.2576, 0.7969, 0.2398, 0.8141, 0.2376, 0.7966, 0.2576, 0.7641, 0.2585, 0.7626, 0.2404, 0.7969, 0.2398, 0.7641, 0.2585, 0.7321, 0.2627, 0.7282, 0.2451, 0.7626, 0.2404, 0.02335, 0.06048, 0.02835, 6.728e-05, 0.1109, 0.01479, 0.1045, 0.07993, 0.1045, 0.07993, 0.1109, 0.01479, 0.2193, 0.04109, 0.1966, 0.09895, 0.1966, 0.09895, 0.2193, 0.04109, 0.3432, 0.09859, 0.3191, 0.1469, 0.3191, 0.1469, 0.3432, 0.09859, 0.434, 0.1724, 0.3937, 0.1983, 0.5006, 0.3828, 0.5123, 0.3726, 0.5093, 0.3927, 0.5045, 0.3963, 0.5045, 0.3963, 0.5093, 0.3927, 0.5092, 0.4081, 0.5019, 0.4101, 0.5019, 0.4101, 0.5092, 0.4081, 0.5093, 0.4182, 0.5036, 0.4211, 0.5036, 0.4211, 0.5093, 0.4182, 0.5123, 0.4297, 0.5071, 0.4324, 0.7143, 0.3376, 0.7097, 0.3515, 0.6678, 0.3842, 0.6803, 0.3581, 0.6803, 0.3581, 0.6678, 0.3842, 0.6214, 0.4072, 0.6335, 0.3732, 0.6335, 0.3732, 0.6214, 0.4072, 0.5806, 0.4152, 0.5822, 0.3773, 0.5822, 0.3773, 0.5806, 0.4152, 0.5378, 0.4066, 0.5357, 0.3723, 0.8713, 0.2272, 0.883, 0.1923, 0.8884, 0.1894, 0.8782, 0.2241, 0.8782, 0.2241, 0.8884, 0.1894, 0.9015, 0.1802, 0.9015, 0.2081, 0.9015, 0.2081, 0.9015, 0.1802, 0.909, 0.1721, 0.9237, 0.2004, 0.9237, 0.2004, 0.909, 0.1721, 0.9373, 0.1733, 0.9602, 0.1978, 0.6948, 0.2152, 0.7059, 0.2534, 0.6761, 0.2342, 0.6651, 0.1989, 0.6651, 0.1989, 0.6761, 0.2342, 0.6274, 0.229, 0.6241, 0.1818, 0.6241, 0.1818, 0.6274, 0.229, 0.5714, 0.2322, 0.5703, 0.1855, 0.5703, 0.1855, 0.5714, 0.2322, 0.519, 0.2438, 0.5151, 0.203, 0.7114, 0.2666, 0.7136, 0.2801, 0.6911, 0.2779, 0.6767, 0.2562, 0.6767, 0.2562, 0.6911, 0.2779, 0.6282, 0.2794, 0.6277, 0.2544, 0.6277, 0.2544, 0.6282, 0.2794, 0.5769, 0.2829, 0.5744, 0.258, 0.5744, 0.258, 0.5769, 0.2829, 0.5265, 0.2906, 0.5232, 0.2681, 0.7138, 0.2998, 0.7146, 0.3197, 0.681, 0.3233, 0.6796, 0.3014, 0.6796, 0.3014, 0.681, 0.3233, 0.6309, 0.3269, 0.6291, 0.3044, 0.6291, 0.3044, 0.6309, 0.3269, 0.5803, 0.3304, 0.5788, 0.3068, 0.5788, 0.3068, 0.5803, 0.3304, 0.5312, 0.3335, 0.5297, 0.3123, 0.7146, 0.3197, 0.7143, 0.3376, 0.6803, 0.3581, 0.681, 0.3233, 0.681, 0.3233, 0.6803, 0.3581, 0.6335, 0.3732, 0.6309, 0.3269, 0.6309, 0.3269, 0.6335, 0.3732, 0.5822, 0.3773, 0.5803, 0.3304, 0.5803, 0.3304, 0.5822, 0.3773, 0.5357, 0.3723, 0.5312, 0.3335, 0.8652, 0.3493, 0.8673, 0.3292, 0.874, 0.3303, 0.8729, 0.351, 0.8729, 0.351, 0.874, 0.3303, 0.9165, 0.33, 0.9196, 0.3547, 0.9196, 0.3547, 0.9165, 0.33, 0.9516, 0.3275, 0.9541, 0.3553, 0.9541, 0.3553, 0.9516, 0.3275, 0.9936, 0.3222, 0.9909, 0.3495, 0.8673, 0.3292, 0.8671, 0.3076, 0.878, 0.3076, 0.874, 0.3303, 0.874, 0.3303, 0.878, 0.3076, 0.9138, 0.3034, 0.9165, 0.33, 0.9165, 0.33, 0.9138, 0.3034, 0.9483, 0.2983, 0.9516, 0.3275, 0.9516, 0.3275, 0.9483, 0.2983, 0.9906, 0.2933, 0.9936, 0.3222, 0.8663, 0.2846, 0.8524, 0.2614, 0.8799, 0.2571, 0.8719, 0.2834, 0.8719, 0.2834, 0.8799, 0.2571, 0.9042, 0.2494, 0.9101, 0.2834, 0.9101, 0.2834, 0.9042, 0.2494, 0.9392, 0.2453, 0.9445, 0.2716, 0.9445, 0.2716, 0.9392, 0.2453, 0.9809, 0.2361, 0.9863, 0.265, 0.8671, 0.2429, 0.8713, 0.2272, 0.8782, 0.2241, 0.8728, 0.2411, 0.8728, 0.2411, 0.8782, 0.2241, 0.9015, 0.2081, 0.9033, 0.23, 0.9033, 0.23, 0.9015, 0.2081, 0.9237, 0.2004, 0.9313, 0.2227, 0.9313, 0.2227, 0.9237, 0.2004, 0.9602, 0.1978, 0.9708, 0.2169, 0.07702, 0.4181, 0.02692, 0.3689, 0.1065, 0.3721, 0.1195, 0.4175, 0.1195, 0.4175, 0.1065, 0.3721, 0.1697, 0.3627, 0.1763, 0.4094, 0.1763, 0.4094, 0.1697, 0.3627, 0.2113, 0.36, 0.208, 0.4006, 0.208, 0.4006, 0.2113, 0.36, 0.2831, 0.3569, 0.2795, 0.3928, 0.0111, 0.3238, 6.728e-05, 0.2731, 0.08515, 0.2661, 0.08932, 0.3199, 0.08932, 0.3199, 0.08515, 0.2661, 0.1634, 0.2782, 0.1633, 0.3225, 0.1633, 0.3225, 0.1634, 0.2782, 0.2405, 0.2843, 0.2245, 0.3231, 0.2245, 0.3231, 0.2405, 0.2843, 0.3082, 0.2943, 0.2945, 0.323, 6.728e-05, 0.2731, 0.005913, 0.1686, 0.08995, 0.1769, 0.08515, 0.2661, 0.08515, 0.2661, 0.08995, 0.1769, 0.1774, 0.1888, 0.1634, 0.2782, 0.1634, 0.2782, 0.1774, 0.1888, 0.2804, 0.2165, 0.2405, 0.2843, 0.2405, 0.2843, 0.2804, 0.2165, 0.3463, 0.2446, 0.3082, 0.2943, 0.005913, 0.1686, 0.02335, 0.06048, 0.1045, 0.07993, 0.08995, 0.1769, 0.08995, 0.1769, 0.1045, 0.07993, 0.1966, 0.09895, 0.1774, 0.1888, 0.1774, 0.1888, 0.1966, 0.09895, 0.3191, 0.1469, 0.2804, 0.2165, 0.2804, 0.2165, 0.3191, 0.1469, 0.3937, 0.1983, 0.3463, 0.2446, 0.4638, 0.4164, 0.4702, 0.4114, 0.4719, 0.4187, 0.4657, 0.4219, 0.4657, 0.4219, 0.4719, 0.4187, 0.4757, 0.4254, 0.4712, 0.4289, 0.4712, 0.4289, 0.4757, 0.4254, 0.4794, 0.4332, 0.4752, 0.4366, 0.4752, 0.4366, 0.4794, 0.4332, 0.4845, 0.4452, 0.4816, 0.4479, 0.4702, 0.4114, 0.4786, 0.4121, 0.4784, 0.4165, 0.4719, 0.4187, 0.5045, 0.3963, 0.4981, 0.4044, 0.4931, 0.4007, 0.5006, 0.3828, 0.4757, 0.4254, 0.4805, 0.4206, 0.4847, 0.4231, 0.4794, 0.4332, 0.4843, 0.431, 0.4885, 0.4281, 0.4918, 0.4388, 0.4884, 0.442, 0.4719, 0.4187, 0.4784, 0.4165, 0.4805, 0.4206, 0.4757, 0.4254, 0.5036, 0.4211, 0.493, 0.415, 0.4964, 0.4112, 0.5019, 0.4101, 0.5019, 0.4101, 0.4964, 0.4112, 0.4981, 0.4044, 0.5045, 0.3963, 0.4885, 0.4281, 0.4954, 0.4245, 0.4991, 0.4351, 0.4918, 0.4388, 0.4843, 0.431, 0.4867, 0.4214, 0.4879, 0.4205, 0.4885, 0.4281, 0.4885, 0.4281, 0.4879, 0.4205, 0.4914, 0.4178, 0.4954, 0.4245, 0.4954, 0.4245, 0.4914, 0.4178, 0.493, 0.415, 0.5036, 0.4211, 0.4954, 0.4245, 0.5036, 0.4211, 0.5071, 0.4324, 0.4991, 0.4351, 0.5006, 0.3828, 0.4931, 0.4007, 0.4859, 0.4027, 0.4864, 0.3915, 0.4864, 0.3915, 0.4859, 0.4027, 0.4807, 0.4077, 0.4801, 0.4075, 0.4721, 0.409, 0.4789, 0.411, 0.4786, 0.4121, 0.4702, 0.4114, 0.4789, 0.411, 0.4817, 0.4113, 0.4818, 0.4119, 0.4786, 0.4121, 0.4859, 0.4027, 0.4846, 0.4075, 0.4819, 0.41, 0.4807, 0.4077, 0.4931, 0.4007, 0.4887, 0.4059, 0.4846, 0.4075, 0.4859, 0.4027, 0.4786, 0.4121, 0.4818, 0.4119, 0.4816, 0.4138, 0.4784, 0.4165, 0.4981, 0.4044, 0.4894, 0.4078, 0.4887, 0.4059, 0.4931, 0.4007, 0.4805, 0.4206, 0.4823, 0.4151, 0.4839, 0.4161, 0.4847, 0.4231, 0.4784, 0.4165, 0.4816, 0.4138, 0.4823, 0.4151, 0.4805, 0.4206, 0.493, 0.415, 0.4891, 0.4135, 0.4899, 0.4113, 0.4964, 0.4112, 0.4964, 0.4112, 0.4899, 0.4113, 0.4894, 0.4078, 0.4981, 0.4044, 0.4867, 0.4214, 0.4853, 0.4162, 0.4864, 0.4161, 0.4879, 0.4205, 0.4879, 0.4205, 0.4864, 0.4161, 0.488, 0.415, 0.4914, 0.4178, 0.4914, 0.4178, 0.488, 0.415, 0.4891, 0.4135, 0.493, 0.415, 0.4817, 0.4113, 0.4824, 0.4123, 0.4828, 0.4128, 0.4818, 0.4119, 0.4846, 0.4075, 0.4837, 0.4097, 0.4817, 0.4109, 0.4819, 0.41, 0.4887, 0.4059, 0.4866, 0.4089, 0.4837, 0.4097, 0.4846, 0.4075, 0.4818, 0.4119, 0.4828, 0.4128, 0.4829, 0.4133, 0.4816, 0.4138, 0.4894, 0.4078, 0.4862, 0.4097, 0.4866, 0.4089, 0.4887, 0.4059, 0.4823, 0.4151, 0.4832, 0.4138, 0.4837, 0.4142, 0.4839, 0.4161, 0.4816, 0.4138, 0.4829, 0.4133, 0.4832, 0.4138, 0.4823, 0.4151, 0.4891, 0.4135, 0.4869, 0.4131, 0.4867, 0.4113, 0.4899, 0.4113, 0.4899, 0.4113, 0.4867, 0.4113, 0.4862, 0.4097, 0.4894, 0.4078, 0.4853, 0.4162, 0.4846, 0.4143, 0.4853, 0.4144, 0.4864, 0.4161, 0.4864, 0.4161, 0.4853, 0.4144, 0.4864, 0.4138, 0.488, 0.415, 0.488, 0.415, 0.4864, 0.4138, 0.4869, 0.4131, 0.4891, 0.4135, 0.4824, 0.4123, 0.4822, 0.4123, 0.4826, 0.4127, 0.4828, 0.4128, 0.4837, 0.4097, 0.4815, 0.4111, 0.4808, 0.4107, 0.4817, 0.4109, 0.4866, 0.4089, 0.4831, 0.4109, 0.4815, 0.4111, 0.4837, 0.4097, 0.4828, 0.4128, 0.4826, 0.4127, 0.4833, 0.4138, 0.4829, 0.4133, 0.4862, 0.4097, 0.484, 0.4108, 0.4831, 0.4109, 0.4866, 0.4089, 0.4832, 0.4138, 0.4836, 0.4143, 0.4839, 0.4144, 0.4837, 0.4142, 0.4829, 0.4133, 0.4833, 0.4138, 0.4836, 0.4143, 0.4832, 0.4138, 0.4869, 0.4131, 0.4855, 0.4135, 0.4853, 0.4119, 0.4867, 0.4113, 0.4867, 0.4113, 0.4853, 0.4119, 0.484, 0.4108, 0.4862, 0.4097, 0.4844, 0.4144, 0.4843, 0.4145, 0.4845, 0.4143, 0.4849, 0.4141, 0.4853, 0.4144, 0.4844, 0.4144, 0.4849, 0.4141, 0.4864, 0.4138, 0.4864, 0.4138, 0.4849, 0.4141, 0.4855, 0.4135, 0.4869, 0.4131, 0.2877, 0.3399, 0.2945, 0.323, 0.3532, 0.3275, 0.3429, 0.3391, 0.457, 0.4, 0.4605, 0.3951, 0.4749, 0.4069, 0.4721, 0.409, 0.4865, 0.4436, 0.4884, 0.442, 0.4922, 0.4515, 0.4899, 0.4525, 0.8232, 0.2373, 0.8141, 0.2376, 0.8201, 0.2013, 0.8283, 0.2026, 0.3429, 0.3391, 0.3532, 0.3275, 0.3964, 0.3448, 0.391, 0.3564, 0.8306, 0.2371, 0.8232, 0.2373, 0.8283, 0.2026, 0.8368, 0.2014, 0.4845, 0.4452, 0.4865, 0.4436, 0.4899, 0.4525, 0.4875, 0.4528, 0.4449, 0.3908, 0.4417, 0.3786, 0.4605, 0.3951, 0.457, 0.4, 0.8315, 0.3575, 0.8238, 0.3607, 0.8198, 0.3404, 0.8278, 0.3393, 0.8278, 0.3393, 0.8198, 0.3404, 0.8158, 0.3148, 0.8243, 0.3137, 0.8222, 0.2914, 0.8138, 0.2924, 0.8119, 0.2714, 0.8201, 0.2705, 0.8213, 0.2546, 0.813, 0.2554, 0.8141, 0.2376, 0.8232, 0.2373, 0.01487, 0.3475, 0.0111, 0.3238, 0.08932, 0.3199, 0.0958, 0.3441, 0.0958, 0.3441, 0.08932, 0.3199, 0.1633, 0.3225, 0.1664, 0.3401, 0.1664, 0.3401, 0.1633, 0.3225, 0.2245, 0.3231, 0.2176, 0.3436, 0.2176, 0.3436, 0.2245, 0.3231, 0.2945, 0.323, 0.2877, 0.3399, 0.4818, 0.4321, 0.4843, 0.431, 0.4884, 0.442, 0.4865, 0.4436, 0.4818, 0.4321, 0.4859, 0.4222, 0.4867, 0.4214, 0.4843, 0.431, 0.4801, 0.4075, 0.4807, 0.4077, 0.4794, 0.4097, 0.4749, 0.4069, 0.4807, 0.4077, 0.4819, 0.41, 0.4817, 0.4106, 0.4794, 0.4097, 0.4859, 0.4222, 0.4846, 0.4161, 0.4853, 0.4162, 0.4867, 0.4214, 0.4819, 0.41, 0.4817, 0.4109, 0.482, 0.4118, 0.4817, 0.4106, 0.4846, 0.4161, 0.4843, 0.4143, 0.4846, 0.4143, 0.4853, 0.4162, 0.4817, 0.4109, 0.4808, 0.4107, 0.481, 0.411, 0.482, 0.4118, 0.4839, 0.4146, 0.4841, 0.4146, 0.4842, 0.4145, 0.4839, 0.4144, 0.2713, 0.429, 0.2795, 0.3928, 0.3108, 0.381, 0.2919, 0.4187, 0.4471, 0.4226, 0.4515, 0.415, 0.4638, 0.4164, 0.4581, 0.4228, 0.4788, 0.4499, 0.4816, 0.4479, 0.4839, 0.4522, 0.4802, 0.4518, 0.8713, 0.2272, 0.8514, 0.2323, 0.8631, 0.196, 0.883, 0.1923, 0.2919, 0.4187, 0.3108, 0.381, 0.3601, 0.3914, 0.3398, 0.425, 0.3699, 0.4263, 0.3847, 0.3973, 0.4059, 0.4028, 0.3945, 0.4241, 0.4192, 0.4222, 0.423, 0.4063, 0.4375, 0.4106, 0.4347, 0.4232, 0.4347, 0.4232, 0.4375, 0.4106, 0.4515, 0.415, 0.4471, 0.4226, 0.8652, 0.3493, 0.8524, 0.3543, 0.8529, 0.3353, 0.8673, 0.3292, 0.8673, 0.3292, 0.8529, 0.3353, 0.8513, 0.3085, 0.8671, 0.3076, 0.8663, 0.2846, 0.8487, 0.2867, 0.8443, 0.266, 0.8524, 0.2614, 0.8671, 0.2429, 0.8483, 0.2489, 0.8514, 0.2323, 0.8713, 0.2272, 0.1217, 0.4502, 0.07702, 0.4181, 0.1195, 0.4175, 0.139, 0.4528, 0.139, 0.4528, 0.1195, 0.4175, 0.1763, 0.4094, 0.181, 0.4477, 0.181, 0.4477, 0.1763, 0.4094, 0.208, 0.4006, 0.2051, 0.4306, 0.2051, 0.4306, 0.208, 0.4006, 0.2795, 0.3928, 0.2713, 0.429, 0.4581, 0.4228, 0.4638, 0.4164, 0.4657, 0.4219, 0.4604, 0.4254, 0.4604, 0.4254, 0.4657, 0.4219, 0.4712, 0.4289, 0.467, 0.4323, 0.467, 0.4323, 0.4712, 0.4289, 0.4752, 0.4366, 0.4714, 0.4396, 0.4714, 0.4396, 0.4752, 0.4366, 0.4816, 0.4479, 0.4788, 0.4499, 0.4583, 0.2801, 0.4803, 0.2699, 0.486, 0.2852, 0.4654, 0.2945, 0.7348, 0.278, 0.7136, 0.2801, 0.7114, 0.2666, 0.7321, 0.2627, 0.519, 0.2438, 0.5232, 0.2681, 0.486, 0.2852, 0.4803, 0.2699, 0.9809, 0.2361, 0.9708, 0.2169, 0.9757, 0.2166, 0.9839, 0.2361, 0.3601, 0.3914, 0.3856, 0.3672, 0.4084, 0.3788, 0.3847, 0.3973, 0.3964, 0.3448, 0.407, 0.3251, 0.4154, 0.3312, 0.415, 0.3621, 0.407, 0.3251, 0.4303, 0.3018, 0.441, 0.3145, 0.4154, 0.3312, 0.4303, 0.3018, 0.4583, 0.2801, 0.4654, 0.2945, 0.441, 0.3145, 0.8443, 0.266, 0.8274, 0.2696, 0.8294, 0.2541, 0.8483, 0.2489, 0.8119, 0.2714, 0.7965, 0.2731, 0.7966, 0.2576, 0.813, 0.2554, 0.7965, 0.2731, 0.7655, 0.2753, 0.7641, 0.2585, 0.7966, 0.2576, 0.7655, 0.2753, 0.7348, 0.278, 0.7321, 0.2627, 0.7641, 0.2585, 0.7059, 0.2534, 0.7114, 0.2666, 0.6767, 0.2562, 0.6761, 0.2342, 0.6761, 0.2342, 0.6767, 0.2562, 0.6277, 0.2544, 0.6274, 0.229, 0.6274, 0.229, 0.6277, 0.2544, 0.5744, 0.258, 0.5714, 0.2322, 0.5714, 0.2322, 0.5744, 0.258, 0.5232, 0.2681, 0.519, 0.2438, 0.8524, 0.2614, 0.8671, 0.2429, 0.8728, 0.2411, 0.8799, 0.2571, 0.8799, 0.2571, 0.8728, 0.2411, 0.9033, 0.23, 0.9042, 0.2494, 0.9042, 0.2494, 0.9033, 0.23, 0.9313, 0.2227, 0.9392, 0.2453, 0.9392, 0.2453, 0.9313, 0.2227, 0.9708, 0.2169, 0.9809, 0.2361, 0.391, 0.3564, 0.3964, 0.3448, 0.415, 0.3621, 0.4095, 0.3712, 0.8201, 0.2705, 0.8119, 0.2714, 0.813, 0.2554, 0.8213, 0.2546, 0.3398, 0.425, 0.3601, 0.3914, 0.3847, 0.3973, 0.3699, 0.4263, 0.8524, 0.2614, 0.8443, 0.266, 0.8483, 0.2489, 0.8671, 0.2429, 0.4722, 0.3077, 0.492, 0.2986, 0.4996, 0.3154, 0.4794, 0.3247, 0.7375, 0.3197, 0.7146, 0.3197, 0.7138, 0.2998, 0.7364, 0.2985, 0.5265, 0.2906, 0.5297, 0.3123, 0.4996, 0.3154, 0.492, 0.2986, 0.9906, 0.2933, 0.9863, 0.265, 0.9921, 0.2643, 0.9977, 0.2925, 0.4059, 0.4028, 0.4144, 0.3928, 0.429, 0.3991, 0.423, 0.4063, 0.4203, 0.3579, 0.4302, 0.3407, 0.4418, 0.3649, 0.4335, 0.3688, 0.4302, 0.3407, 0.4488, 0.3268, 0.4553, 0.3431, 0.4418, 0.3649, 0.4488, 0.3268, 0.4722, 0.3077, 0.4794, 0.3247, 0.4553, 0.3431, 0.8513, 0.3085, 0.8328, 0.3126, 0.83, 0.2904, 0.8487, 0.2867, 0.8158, 0.3148, 0.8001, 0.3165, 0.7982, 0.2941, 0.8138, 0.2924, 0.8001, 0.3165, 0.7686, 0.3185, 0.7671, 0.2966, 0.7982, 0.2941, 0.7686, 0.3185, 0.7375, 0.3197, 0.7364, 0.2985, 0.7671, 0.2966, 0.7136, 0.2801, 0.7138, 0.2998, 0.6796, 0.3014, 0.6911, 0.2779, 0.6911, 0.2779, 0.6796, 0.3014, 0.6291, 0.3044, 0.6282, 0.2794, 0.6282, 0.2794, 0.6291, 0.3044, 0.5788, 0.3068, 0.5769, 0.2829, 0.5769, 0.2829, 0.5788, 0.3068, 0.5297, 0.3123, 0.5265, 0.2906, 0.8671, 0.3076, 0.8663, 0.2846, 0.8719, 0.2834, 0.878, 0.3076, 0.878, 0.3076, 0.8719, 0.2834, 0.9101, 0.2834, 0.9138, 0.3034, 0.9138, 0.3034, 0.9101, 0.2834, 0.9445, 0.2716, 0.9483, 0.2983, 0.9483, 0.2983, 0.9445, 0.2716, 0.9863, 0.265, 0.9906, 0.2933, 0.2831, 0.3569, 0.2877, 0.3399, 0.3429, 0.3391, 0.3339, 0.352, 0.8243, 0.3137, 0.8158, 0.3148, 0.8138, 0.2924, 0.8222, 0.2914, 0.3945, 0.4241, 0.4059, 0.4028, 0.423, 0.4063, 0.4192, 0.4222, 0.8671, 0.3076, 0.8513, 0.3085, 0.8487, 0.2867, 0.8663, 0.2846, 0.3339, 0.352, 0.3429, 0.3391, 0.391, 0.3564, 0.3856, 0.3672, 0.8394, 0.3561, 0.8315, 0.3575, 0.8278, 0.3393, 0.8352, 0.3372, 0.8352, 0.3372, 0.8278, 0.3393, 0.8243, 0.3137, 0.8328, 0.3126, 0.83, 0.2904, 0.8222, 0.2914, 0.8201, 0.2705, 0.8274, 0.2696, 0.8294, 0.2541, 0.8213, 0.2546, 0.8232, 0.2373, 0.8306, 0.2371, 0.02692, 0.3689, 0.01487, 0.3475, 0.0958, 0.3441, 0.1065, 0.3721, 0.1065, 0.3721, 0.0958, 0.3441, 0.1664, 0.3401, 0.1697, 0.3627, 0.1697, 0.3627, 0.1664, 0.3401, 0.2176, 0.3436, 0.2113, 0.36, 0.2113, 0.36, 0.2176, 0.3436, 0.2877, 0.3399, 0.2831, 0.3569, 0.4794, 0.4332, 0.4818, 0.4321, 0.4865, 0.4436, 0.4845, 0.4452, 0.4794, 0.4332, 0.4847, 0.4231, 0.4859, 0.4222, 0.4818, 0.4321, 0.4847, 0.4231, 0.4839, 0.4161, 0.4846, 0.4161, 0.4859, 0.4222, 0.4839, 0.4161, 0.4837, 0.4142, 0.4843, 0.4143, 0.4846, 0.4161, 0.4837, 0.4142, 0.4839, 0.4144, 0.4842, 0.4145, 0.4843, 0.4143, 0.3856, 0.3672, 0.391, 0.3564, 0.4095, 0.3712, 0.4084, 0.3788, 0.8274, 0.2696, 0.8201, 0.2705, 0.8213, 0.2546, 0.8294, 0.2541, 0.8328, 0.3126, 0.8243, 0.3137, 0.8222, 0.2914, 0.83, 0.2904, 0.4749, 0.4069, 0.4794, 0.4097, 0.4789, 0.411, 0.4721, 0.409, 0.4794, 0.4097, 0.4817, 0.4106, 0.4817, 0.4113, 0.4789, 0.411, 0.4817, 0.4106, 0.482, 0.4118, 0.4824, 0.4123, 0.4817, 0.4113, 0.482, 0.4118, 0.481, 0.411, 0.4822, 0.4123, 0.4824, 0.4123, 0.4527, 0.4054, 0.457, 0.4, 0.4721, 0.409, 0.4702, 0.4114, 0.4378, 0.3963, 0.4449, 0.3908, 0.457, 0.4, 0.4527, 0.4054, 0.4313, 0.3757, 0.4325, 0.3752, 0.4367, 0.3821, 0.4362, 0.3823, 0.4726, 0.4075, 0.473, 0.4074, 0.4733, 0.4084, 0.4732, 0.4079, 0.4835, 0.4149, 0.4826, 0.414, 0.4852, 0.4158, 0.4859, 0.4159, 0.4722, 0.4075, 0.4725, 0.4075, 0.473, 0.4074, 0.4726, 0.4075, 0.476, 0.4095, 0.4766, 0.4114, 0.4733, 0.4084, 0.473, 0.4074, 0.4355, 0.3864, 0.426, 0.3821, 0.4345, 0.3847, 0.4394, 0.3868, 0.4362, 0.3823, 0.4367, 0.3821, 0.4408, 0.3877, 0.4407, 0.3871, 0.4407, 0.3871, 0.4408, 0.3877, 0.445, 0.3914, 0.4445, 0.3914, 0.4445, 0.3914, 0.445, 0.3914, 0.4503, 0.3945, 0.4504, 0.3946, 0.4504, 0.3946, 0.4503, 0.3945, 0.4587, 0.4002, 0.459, 0.3991, 0.459, 0.3991, 0.4587, 0.4002, 0.4638, 0.4031, 0.4631, 0.4022, 0.4631, 0.4022, 0.4638, 0.4031, 0.4704, 0.4073, 0.4708, 0.4066, 0.4912, 0.4173, 0.4959, 0.4266, 0.4884, 0.4188, 0.4881, 0.4154, 0.4776, 0.409, 0.4773, 0.4085, 0.4702, 0.4032, 0.4695, 0.4035, 0.4695, 0.4035, 0.4702, 0.4032, 0.453, 0.3941, 0.4518, 0.3937, 0.4518, 0.3937, 0.453, 0.3941, 0.448, 0.3912, 0.4481, 0.3911, 0.4481, 0.3911, 0.448, 0.3912, 0.4437, 0.3836, 0.4431, 0.3907, 0.4819, 0.4131, 0.483, 0.4135, 0.4844, 0.4157, 0.4835, 0.4153, 0.4322, 0.3759, 0.4384, 0.3833, 0.4408, 0.3877, 0.4367, 0.3821, 0.4384, 0.3833, 0.4437, 0.3888, 0.445, 0.3914, 0.4408, 0.3877, 0.4437, 0.3888, 0.451, 0.3925, 0.4503, 0.3945, 0.445, 0.3914, 0.451, 0.3925, 0.4615, 0.3972, 0.4587, 0.4002, 0.4503, 0.3945, 0.4615, 0.3972, 0.4685, 0.4033, 0.4638, 0.4031, 0.4587, 0.4002, 0.4685, 0.4033, 0.4724, 0.4067, 0.4704, 0.4073, 0.4638, 0.4031, 0.4767, 0.4067, 0.4732, 0.4061, 0.4718, 0.4038, 0.4734, 0.4051, 0.4732, 0.4061, 0.466, 0.4037, 0.4635, 0.3998, 0.4718, 0.4038, 0.466, 0.4037, 0.4575, 0.4001, 0.4589, 0.397, 0.4635, 0.3998, 0.4575, 0.4001, 0.4493, 0.394, 0.4517, 0.392, 0.4589, 0.397, 0.4493, 0.394, 0.4416, 0.3894, 0.4438, 0.3881, 0.4517, 0.392, 0.4416, 0.3894, 0.4355, 0.3864, 0.4394, 0.3868, 0.4438, 0.3881, 0.4281, 0.3793, 0.4312, 0.3757, 0.435, 0.3835, 0.4341, 0.385, 0.4728, 0.407, 0.4727, 0.4073, 0.473, 0.4077, 0.473, 0.4073, 0.4838, 0.4144, 0.4832, 0.4149, 0.4866, 0.416, 0.4891, 0.4173, 0.4341, 0.385, 0.435, 0.3835, 0.4397, 0.3875, 0.4392, 0.3875, 0.4392, 0.3875, 0.4397, 0.3875, 0.444, 0.3913, 0.444, 0.3908, 0.444, 0.3908, 0.444, 0.3913, 0.4505, 0.3945, 0.4507, 0.3942, 0.4507, 0.3942, 0.4505, 0.3945, 0.459, 0.3988, 0.4587, 0.3988, 0.4587, 0.3988, 0.459, 0.3988, 0.4625, 0.4011, 0.4623, 0.4011, 0.4623, 0.4011, 0.4625, 0.4011, 0.4711, 0.4061, 0.4711, 0.4055, 0.4776, 0.4093, 0.4826, 0.4127, 0.481, 0.411, 0.4779, 0.4091, 0.4779, 0.4091, 0.478, 0.4092, 0.4693, 0.4039, 0.4687, 0.4036, 0.4687, 0.4036, 0.4693, 0.4039, 0.4514, 0.3936, 0.4508, 0.3935, 0.4508, 0.3935, 0.4514, 0.3936, 0.4479, 0.3919, 0.447, 0.3922, 0.4378, 0.3963, 0.429, 0.3991, 0.432, 0.397, 0.437, 0.3947, 0.484, 0.4108, 0.4853, 0.4119, 0.4839, 0.4118, 0.4828, 0.4117, 0.4095, 0.3712, 0.415, 0.3621, 0.4212, 0.3616, 0.4123, 0.3736, 0.4241, 0.3702, 0.4241, 0.3679, 0.4325, 0.3752, 0.4313, 0.3757, 0.4732, 0.4079, 0.4733, 0.4084, 0.4774, 0.4106, 0.4772, 0.4103, 0.4772, 0.4103, 0.4774, 0.4106, 0.4826, 0.414, 0.4835, 0.4149, 0.4819, 0.4131, 0.4835, 0.4153, 0.4813, 0.4144, 0.4807, 0.4121, 0.4807, 0.4121, 0.4813, 0.4144, 0.4766, 0.4114, 0.476, 0.4095, 0.4204, 0.3937, 0.4115, 0.38, 0.4173, 0.3807, 0.4283, 0.3896, 0.4283, 0.3896, 0.4173, 0.3807, 0.426, 0.3821, 0.4355, 0.3864, 0.4212, 0.3616, 0.4357, 0.3715, 0.4382, 0.3766, 0.4237, 0.3674, 0.4237, 0.3674, 0.4382, 0.3766, 0.4384, 0.3833, 0.4322, 0.3759, 0.4357, 0.3715, 0.4437, 0.3836, 0.445, 0.3855, 0.4382, 0.3766, 0.4382, 0.3766, 0.445, 0.3855, 0.4437, 0.3888, 0.4384, 0.3833, 0.4437, 0.3836, 0.448, 0.3912, 0.4496, 0.3901, 0.445, 0.3855, 0.445, 0.3855, 0.4496, 0.3901, 0.451, 0.3925, 0.4437, 0.3888, 0.448, 0.3912, 0.453, 0.3941, 0.4581, 0.395, 0.4496, 0.3901, 0.4496, 0.3901, 0.4581, 0.395, 0.4615, 0.3972, 0.451, 0.3925, 0.453, 0.3941, 0.4702, 0.4032, 0.4712, 0.4018, 0.4581, 0.395, 0.4581, 0.395, 0.4712, 0.4018, 0.4685, 0.4033, 0.4615, 0.3972, 0.4702, 0.4032, 0.4773, 0.4085, 0.4775, 0.4066, 0.4712, 0.4018, 0.4712, 0.4018, 0.4775, 0.4066, 0.4724, 0.4067, 0.4685, 0.4033, 0.4832, 0.4126, 0.4776, 0.4093, 0.4756, 0.4104, 0.4811, 0.411, 0.4811, 0.411, 0.4756, 0.4104, 0.4732, 0.4061, 0.4767, 0.4067, 0.4776, 0.4093, 0.4671, 0.4039, 0.4666, 0.4068, 0.4756, 0.4104, 0.4756, 0.4104, 0.4666, 0.4068, 0.466, 0.4037, 0.4732, 0.4061, 0.4671, 0.4039, 0.4506, 0.3936, 0.4538, 0.3981, 0.4666, 0.4068, 0.4666, 0.4068, 0.4538, 0.3981, 0.4575, 0.4001, 0.466, 0.4037, 0.4506, 0.3936, 0.4462, 0.3924, 0.446, 0.3944, 0.4538, 0.3981, 0.4538, 0.3981, 0.446, 0.3944, 0.4493, 0.394, 0.4575, 0.4001, 0.4462, 0.3924, 0.432, 0.397, 0.4377, 0.3937, 0.446, 0.3944, 0.446, 0.3944, 0.4377, 0.3937, 0.4416, 0.3894, 0.4493, 0.394, 0.432, 0.397, 0.4204, 0.3937, 0.4283, 0.3896, 0.4377, 0.3937, 0.4377, 0.3937, 0.4283, 0.3896, 0.4355, 0.3864, 0.4416, 0.3894, 0.4244, 0.3708, 0.4242, 0.3747, 0.4227, 0.374, 0.4206, 0.3719, 0.4241, 0.3679, 0.4241, 0.3702, 0.4242, 0.3747, 0.4244, 0.3708, 0.4312, 0.3757, 0.4281, 0.3793, 0.473, 0.4073, 0.473, 0.4077, 0.4768, 0.4105, 0.4775, 0.4101, 0.4775, 0.4101, 0.4768, 0.4105, 0.4832, 0.4149, 0.4838, 0.4144, 0.483, 0.4135, 0.4839, 0.414, 0.4842, 0.4159, 0.4844, 0.4157, 0.4918, 0.4231, 0.4876, 0.4212, 0.4862, 0.4182, 0.4884, 0.4188, 0.4839, 0.414, 0.4844, 0.4143, 0.4845, 0.4154, 0.4842, 0.4159, 0.4844, 0.4166, 0.4847, 0.4165, 0.4851, 0.4171, 0.4848, 0.4175, 0.4838, 0.4144, 0.4839, 0.4147, 0.4836, 0.4143, 0.4833, 0.4138, 0.4863, 0.4192, 0.4854, 0.4175, 0.4853, 0.4172, 0.4862, 0.4182, 0.4844, 0.4143, 0.4847, 0.4142, 0.4846, 0.4153, 0.4845, 0.4154, 0.4845, 0.4164, 0.4848, 0.4157, 0.4849, 0.4161, 0.4849, 0.4169, 0.4839, 0.4147, 0.4839, 0.4146, 0.4839, 0.4144, 0.4836, 0.4143, 0.4852, 0.4172, 0.4851, 0.4165, 0.4851, 0.4167, 0.4853, 0.4172, 0.4847, 0.4142, 0.4846, 0.4141, 0.4846, 0.4151, 0.4846, 0.4153, 0.4847, 0.4156, 0.4846, 0.4153, 0.4846, 0.4154, 0.4848, 0.416, 0.478, 0.4092, 0.4808, 0.4107, 0.4815, 0.4111, 0.4776, 0.409, 0.485, 0.4164, 0.4845, 0.4155, 0.4844, 0.4155, 0.4851, 0.4167, 0.4312, 0.3757, 0.4313, 0.3757, 0.4362, 0.3823, 0.435, 0.3835, 0.4727, 0.4073, 0.4726, 0.4075, 0.4732, 0.4079, 0.473, 0.4077, 0.4832, 0.4149, 0.4835, 0.4149, 0.4859, 0.4159, 0.4866, 0.416, 0.4835, 0.4153, 0.4844, 0.4157, 0.4853, 0.416, 0.4841, 0.4155, 0.435, 0.3835, 0.4362, 0.3823, 0.4407, 0.3871, 0.4397, 0.3875, 0.4397, 0.3875, 0.4407, 0.3871, 0.4445, 0.3914, 0.444, 0.3913, 0.444, 0.3913, 0.4445, 0.3914, 0.4504, 0.3946, 0.4505, 0.3945, 0.4505, 0.3945, 0.4504, 0.3946, 0.459, 0.3991, 0.459, 0.3988, 0.459, 0.3988, 0.459, 0.3991, 0.4631, 0.4022, 0.4625, 0.4011, 0.4625, 0.4011, 0.4631, 0.4022, 0.4708, 0.4066, 0.4711, 0.4061, 0.415, 0.3621, 0.4203, 0.3579, 0.4212, 0.3616, 0.4244, 0.3708, 0.4241, 0.3702, 0.4313, 0.3757, 0.4312, 0.3757, 0.473, 0.4077, 0.4732, 0.4079, 0.4772, 0.4103, 0.4768, 0.4105, 0.4768, 0.4105, 0.4772, 0.4103, 0.4835, 0.4149, 0.4832, 0.4149, 0.4844, 0.4157, 0.4842, 0.4159, 0.4846, 0.4165, 0.4849, 0.4159, 0.4842, 0.4159, 0.4845, 0.4154, 0.4847, 0.4165, 0.4844, 0.4166, 0.4845, 0.4154, 0.4846, 0.4153, 0.4848, 0.4157, 0.4845, 0.4164, 0.4846, 0.4153, 0.4846, 0.4151, 0.4846, 0.4153, 0.4847, 0.4156, 0.4708, 0.4066, 0.4704, 0.4073, 0.4725, 0.4075, 0.4722, 0.4075, 0.4257, 0.3823, 0.4281, 0.3793, 0.4341, 0.385, 0.4341, 0.3854, 0.4729, 0.4061, 0.4728, 0.407, 0.473, 0.4073, 0.4733, 0.4072, 0.4839, 0.4145, 0.4838, 0.4144, 0.4891, 0.4173, 0.4865, 0.4148, 0.4341, 0.3854, 0.4341, 0.385, 0.4392, 0.3875, 0.4389, 0.3876, 0.4389, 0.3876, 0.4392, 0.3875, 0.444, 0.3908, 0.4431, 0.3892, 0.4431, 0.3892, 0.444, 0.3908, 0.4507, 0.3942, 0.4509, 0.3937, 0.4509, 0.3937, 0.4507, 0.3942, 0.4587, 0.3988, 0.4583, 0.3984, 0.4583, 0.3984, 0.4587, 0.3988, 0.4623, 0.4011, 0.4625, 0.4011, 0.4625, 0.4011, 0.4623, 0.4011, 0.4711, 0.4055, 0.4712, 0.405, 0.4228, 0.3745, 0.4227, 0.374, 0.4242, 0.3747, 0.4231, 0.3755, 0.4231, 0.3755, 0.4242, 0.3747, 0.4281, 0.3793, 0.4257, 0.3823, 0.4733, 0.4072, 0.473, 0.4073, 0.4775, 0.4101, 0.478, 0.409, 0.478, 0.409, 0.4775, 0.4101, 0.4838, 0.4144, 0.4839, 0.4145, 0.4724, 0.4067, 0.4752, 0.4091, 0.4725, 0.4075, 0.4704, 0.4073, 0.4848, 0.4175, 0.4851, 0.4171, 0.4854, 0.4175, 0.4863, 0.4192, 0.4849, 0.4169, 0.4849, 0.4161, 0.4851, 0.4165, 0.4852, 0.4172, 0.4848, 0.416, 0.4846, 0.4154, 0.4845, 0.4155, 0.485, 0.4164, 0.4752, 0.4091, 0.476, 0.4095, 0.473, 0.4074, 0.4725, 0.4075, 0.4773, 0.4085, 0.4828, 0.4117, 0.4828, 0.4117, 0.4821, 0.4113, 0.4821, 0.4113, 0.4828, 0.4117, 0.483, 0.4135, 0.4819, 0.4131, 0.4788, 0.408, 0.478, 0.4066, 0.4731, 0.4059, 0.4739, 0.4067, 0.478, 0.4066, 0.4767, 0.4067, 0.4734, 0.4051, 0.4731, 0.4059, 0.4711, 0.4055, 0.4711, 0.4061, 0.4724, 0.4071, 0.4724, 0.4067, 0.4724, 0.4067, 0.4724, 0.4071, 0.4727, 0.4073, 0.4728, 0.407, 0.4881, 0.4154, 0.4884, 0.4188, 0.4856, 0.4155, 0.4854, 0.4138, 0.4854, 0.4138, 0.4856, 0.4155, 0.4836, 0.414, 0.4832, 0.4126, 0.4773, 0.4085, 0.4821, 0.4113, 0.4797, 0.4111, 0.4775, 0.4066, 0.4821, 0.4113, 0.4819, 0.4131, 0.4807, 0.4121, 0.4797, 0.4111, 0.4775, 0.4066, 0.4797, 0.4111, 0.4752, 0.4091, 0.4724, 0.4067, 0.4797, 0.4111, 0.4807, 0.4121, 0.476, 0.4095, 0.4752, 0.4091, 0.4881, 0.4154, 0.4854, 0.4138, 0.4836, 0.4108, 0.4855, 0.411, 0.4854, 0.4138, 0.4832, 0.4126, 0.4811, 0.411, 0.4836, 0.4108, 0.4855, 0.411, 0.4836, 0.4108, 0.478, 0.4066, 0.4788, 0.408, 0.4836, 0.4108, 0.4811, 0.411, 0.4767, 0.4067, 0.478, 0.4066, 0.4828, 0.4117, 0.4839, 0.4118, 0.4839, 0.4122, 0.4828, 0.4117, 0.4828, 0.4117, 0.4839, 0.4122, 0.4839, 0.414, 0.483, 0.4135, 0.4884, 0.4188, 0.4862, 0.4182, 0.4851, 0.4161, 0.4856, 0.4155, 0.4856, 0.4155, 0.4851, 0.4161, 0.4838, 0.4144, 0.4836, 0.414, 0.4839, 0.4118, 0.4847, 0.4126, 0.4844, 0.4128, 0.4839, 0.4122, 0.4839, 0.4122, 0.4844, 0.4128, 0.4844, 0.4143, 0.4839, 0.414, 0.4862, 0.4182, 0.4853, 0.4172, 0.4846, 0.4157, 0.4851, 0.4161, 0.4851, 0.4161, 0.4846, 0.4157, 0.4839, 0.4147, 0.4838, 0.4144, 0.4847, 0.4126, 0.485, 0.4131, 0.4848, 0.4132, 0.4844, 0.4128, 0.4844, 0.4128, 0.4848, 0.4132, 0.4847, 0.4142, 0.4844, 0.4143, 0.4853, 0.4172, 0.4851, 0.4167, 0.4843, 0.4153, 0.4846, 0.4157, 0.4846, 0.4157, 0.4843, 0.4153, 0.4839, 0.4146, 0.4839, 0.4147, 0.485, 0.4131, 0.4851, 0.4134, 0.4848, 0.4135, 0.4848, 0.4132, 0.4848, 0.4132, 0.4848, 0.4135, 0.4846, 0.4141, 0.4847, 0.4142, 0.4851, 0.4167, 0.4844, 0.4155, 0.4842, 0.4149, 0.4843, 0.4153, 0.4843, 0.4153, 0.4842, 0.4149, 0.4841, 0.4146, 0.4839, 0.4146, 0.4711, 0.4061, 0.4708, 0.4066, 0.4722, 0.4075, 0.4724, 0.4071, 0.4724, 0.4071, 0.4722, 0.4075, 0.4726, 0.4075, 0.4727, 0.4073, 0.4712, 0.405, 0.4711, 0.4055, 0.4724, 0.4067, 0.4728, 0.4058, 0.4728, 0.4058, 0.4724, 0.4067, 0.4728, 0.407, 0.4729, 0.4061, 0.478, 0.4092, 0.4776, 0.409, 0.4695, 0.4035, 0.4693, 0.4039, 0.4693, 0.4039, 0.4695, 0.4035, 0.4518, 0.3937, 0.4514, 0.3936, 0.4514, 0.3936, 0.4518, 0.3937, 0.4481, 0.3911, 0.4479, 0.3919, 0.4449, 0.3908, 0.4378, 0.3963, 0.437, 0.3947, 0.4431, 0.3907, 0.4779, 0.4091, 0.481, 0.411, 0.4808, 0.4107, 0.478, 0.4092, 0.4776, 0.4093, 0.4779, 0.4091, 0.4687, 0.4036, 0.4671, 0.4039, 0.4671, 0.4039, 0.4687, 0.4036, 0.4508, 0.3935, 0.4506, 0.3936, 0.4506, 0.3936, 0.4508, 0.3935, 0.447, 0.3922, 0.4462, 0.3924, 0.4462, 0.3924, 0.447, 0.3922, 0.437, 0.3947, 0.432, 0.397, 0.4855, 0.4135, 0.4848, 0.4139, 0.4848, 0.4135, 0.4851, 0.4134, 0.484, 0.4108, 0.4828, 0.4117, 0.4815, 0.4111, 0.4831, 0.4109, 0.4845, 0.4143, 0.4844, 0.4146, 0.4844, 0.4143, 0.4848, 0.4139, 0.4843, 0.4145, 0.4844, 0.4148, 0.4844, 0.4146, 0.4845, 0.4143, 0.4845, 0.4154, 0.4844, 0.4146, 0.4844, 0.4148, 0.4845, 0.4154, 0.4846, 0.4152, 0.4844, 0.4143, 0.4844, 0.4146, 0.4845, 0.4154, 0.4845, 0.4154, 0.4844, 0.4148, 0.4842, 0.4149, 0.4844, 0.4155, 0.4841, 0.4146, 0.4842, 0.4149, 0.4844, 0.4148, 0.4843, 0.4145, 0.4849, 0.4141, 0.4845, 0.4143, 0.4848, 0.4139, 0.4855, 0.4135, 0.4846, 0.4152, 0.4846, 0.4151, 0.4846, 0.4141, 0.4844, 0.4143, 0.4846, 0.4141, 0.4848, 0.4135, 0.4848, 0.4139, 0.4844, 0.4143, 0.4776, 0.409, 0.4815, 0.4111, 0.4828, 0.4117, 0.4773, 0.4085, 0.4832, 0.4126, 0.4836, 0.414, 0.4826, 0.4127, 0.4776, 0.4093, 0.4843, 0.4143, 0.4842, 0.4145, 0.4844, 0.4144, 0.4853, 0.4144, 0.4846, 0.4143, 0.4822, 0.4123, 0.481, 0.411, 0.4826, 0.4127, 0.4842, 0.4145, 0.4841, 0.4146, 0.4843, 0.4145, 0.4844, 0.4144, 0.4836, 0.414, 0.4838, 0.4144, 0.4833, 0.4138, 0.4826, 0.4127, 0.4853, 0.4119, 0.485, 0.4131, 0.4847, 0.4126, 0.4839, 0.4118, 0.4853, 0.4119, 0.4855, 0.4135, 0.4851, 0.4134, 0.485, 0.4131, 0.4084, 0.3788, 0.4115, 0.38, 0.4204, 0.3937, 0.4144, 0.3928, 0.4144, 0.3928, 0.4204, 0.3937, 0.432, 0.397, 0.429, 0.3991, 0.437, 0.3947, 0.447, 0.3922, 0.4479, 0.3919, 0.4481, 0.3911, 0.4431, 0.3907, 0.4084, 0.3788, 0.4095, 0.3712, 0.4123, 0.3736, 0.4115, 0.38, 0.4335, 0.3688, 0.4357, 0.3715, 0.4212, 0.3616, 0.4203, 0.3579, 0.4417, 0.3786, 0.4437, 0.3836, 0.4357, 0.3715, 0.4335, 0.3688, 0.4417, 0.3786, 0.4449, 0.3908, 0.4431, 0.3907, 0.4437, 0.3836])
me_cube.use_remesh_preserve_volume = False
me_cube.use_remesh_preserve_attributes = False
me_cube.use_mirror_vertex_groups = False
me_cube.update()

# ---- objects
ob_room03a_column_collider = bpy.data.objects.new('room03a_column_collider', me_cube_001)
ob_room03a_cavern_collider = bpy.data.objects.new('room03a_cavern_collider', me_cube)
ob_point = bpy.data.objects.new('Point', light_point)
ob_sun = bpy.data.objects.new('Sun', light_sun)
ob_camera = bpy.data.objects.new('Camera', cam_camera)

# ---- transforms, parenting, visibility, modifiers, constraints
ob_room03a_column_collider.location = (-36.8, -25.05, -4.849)
ob_room03a_column_collider.lineart.crease_threshold = 0.0
ob_room03a_cavern_collider.location = (-32.8, -12.56, -4.567)
ob_room03a_cavern_collider.lineart.crease_threshold = 0.0
ob_point.location = (-25.08, -6.393, -11.91)
ob_point.lineart.crease_threshold = 0.0
ob_sun.location = (-30.14, -88.73, 79.58)
ob_sun.rotation_euler = (0.7114, -0.0, 0.0)
ob_sun.lineart.crease_threshold = 0.0
ob_camera.location = (-49.86, -36.53, 31.83)
ob_camera.rotation_euler = (0.8402, -0.0001047, -0.5667)
ob_camera.lineart.crease_threshold = 0.0

# ---- collection membership
col_collection_6.objects.link(ob_room03a_column_collider)
col_collection_16.objects.link(ob_room03a_cavern_collider)
col_collection_20.objects.link(ob_point)
col_collection_20.objects.link(ob_sun)
col_collection_20.objects.link(ob_camera)

# ---- scene / render settings (as saved in the file)
scene.camera = ob_camera
scene.frame_start = 1; scene.frame_end = 250; scene.frame_set(0)
scene.render.engine = 'BLENDER_EEVEE_NEXT'
scene.render.resolution_percentage = 50
scene.render.dither_intensity = 0.0
scene.render.use_bake_selected_to_active = True
scene.render.use_bake_multires = True
scene.cycles.use_denoising = False
scene.cycles.samples = 10
scene.cycles.sampling_pattern = 'TABULATED_SOBOL'
scene.cycles.light_sampling_threshold = 0.0
scene.cycles.use_adaptive_sampling = False
scene.cycles.use_light_tree = False
scene.cycles.blur_glossy = 0.0
scene.cycles.pixel_filter_type = 'GAUSSIAN'
scene.cycles.sample_clamp_indirect = 0.0
scene.view_settings.view_transform = 'Standard'
bpy.context.view_layer.update()
